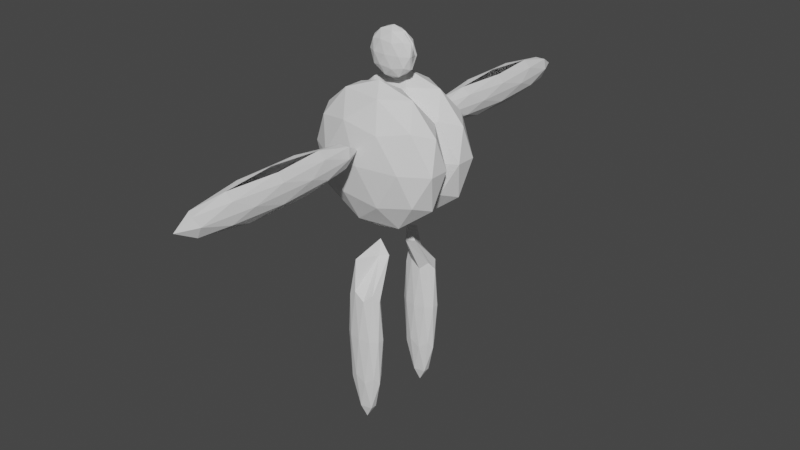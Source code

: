 # Source: something6.blend  (saved by Blender 2.92.15; exported with 4.5.12 LTS)
import bpy
from mathutils import Matrix  # noqa: F401  (used for matrix-valued properties, if any)

bpy.ops.wm.read_factory_settings(use_empty=True)
scene = bpy.context.scene
scene.name = 'Scene'

# ---- collections
col_mesh = bpy.data.collections.new('Mesh'); scene.collection.children.link(col_mesh)
col_rig = bpy.data.collections.new('Rig'); scene.collection.children.link(col_rig)
col_collision = bpy.data.collections.new('Collision'); scene.collection.children.link(col_collision)
col_extras = bpy.data.collections.new('Extras'); scene.collection.children.link(col_extras)

# ---- materials (node trees are filled in below, after node groups)
mat_ground = bpy.data.materials.new('Ground')

# ---- material node trees

# ---- world
world_world = bpy.data.worlds.new('World'); scene.world = world_world
world_world.use_nodes = True; world_world.node_tree.nodes.clear()
_N = world_world.node_tree.nodes; _L = world_world.node_tree.links
n0 = _N.new('ShaderNodeOutputWorld'); n0.name = 'World Output'; n0.location = (300, 300)
n1 = _N.new('ShaderNodeBackground'); n1.name = 'Background'; n1.location = (10, 300)
n1.inputs[0].default_value = (0.05088, 0.05088, 0.05088, 1.0)
_L.new(n1.outputs[0], n0.inputs[0])
n0.is_active_output = True
world_world.color = (0.05088, 0.05088, 0.05088)
world_world.use_sun_shadow = False
world_world.sun_shadow_jitter_overblur = 0.0

# ---- meshes
me_rat3 = bpy.data.meshes.new('rat3')
me_rat3.from_pydata([(-0.03375, -2.132, -0.06808), (0.1142, -2.894, 0.08475), (-0.09027, -3.366, 0.08475), (-0.2167, -2.132, 0.08475), (-0.09027, -0.8976, 0.08475), (0.1142, -1.369, 0.08475), (0.02277, -3.366, 0.332), (-0.1817, -2.894, 0.332), (-0.1817, -1.369, 0.332), (0.02277, -0.8976, 0.332), (0.1492, -2.132, 0.332), (-0.03375, -2.132, 0.4849), (-0.08751, -0.958, 0.3537), (-0.03375, -0.681, 0.2084), (-0.0005257, -2.857, 0.4436), (-0.08751, -3.305, 0.3537), (-0.0005257, -1.406, 0.4436), (-0.1207, -2.58, 0.4436), (0.1607, -2.58, 0.2084), (0.02001, -3.305, 0.06304), (0.1607, -1.683, 0.2084), (-0.06697, -2.857, -0.02679), (-0.06697, -1.406, -0.02679), (0.1402, -2.132, 0.06304), (0.05323, -2.58, -0.02679), (-0.154, -0.958, 0.2084), (0.02001, -0.958, 0.06304), (-0.2282, -2.58, 0.2084), (-0.154, -3.305, 0.2084), (-0.03375, -3.582, 0.2084), (-0.1745, -2.857, 0.06304), (0.05323, -1.683, -0.02679), (-0.2282, -1.683, 0.2084), (0.08646, -0.958, 0.2084), (-0.1207, -1.683, 0.4436), (0.07377, -2.132, 0.4436), (-0.2077, -2.132, 0.3537), (0.107, -1.406, 0.3537), (0.107, -2.857, 0.3537), (-0.1745, -1.406, 0.06304), (0.08646, -3.305, 0.2084), (-0.1413, -2.132, -0.02679), (-0.03375, -0.01744, 0.9563), (0.2086, -0.09889, 1.141), (-0.1263, -0.1492, 1.141), (-0.3333, -0.01744, 1.141), (-0.1263, 0.1144, 1.141), (0.2086, 0.06401, 1.141), (0.0588, -0.1492, 1.441), (-0.2761, -0.09889, 1.441), (-0.2761, 0.06401, 1.441), (0.0588, 0.1144, 1.441), (0.2658, -0.01744, 1.441), (-0.03375, -0.01744, 1.626), (-0.1218, 0.1079, 1.467), (-0.03375, 0.1375, 1.291), (0.02065, -0.09491, 1.576), (-0.1218, -0.1428, 1.467), (0.02065, 0.06002, 1.576), (-0.1762, -0.06532, 1.576), (0.2847, -0.06532, 1.291), (0.05428, -0.1428, 1.115), (0.2847, 0.03044, 1.291), (-0.08815, -0.09491, 1.006), (-0.08815, 0.06002, 1.006), (0.2511, -0.01744, 1.115), (0.1087, -0.06532, 1.006), (-0.2306, 0.1079, 1.291), (0.05428, 0.1079, 1.115), (-0.3522, -0.06532, 1.291), (-0.2306, -0.1428, 1.291), (-0.03375, -0.1724, 1.291), (-0.2642, -0.09491, 1.115), (0.1087, 0.03043, 1.006), (-0.3522, 0.03044, 1.291), (0.1631, 0.1079, 1.291), (-0.1762, 0.03043, 1.576), (0.1423, -0.01744, 1.576), (-0.3186, -0.01744, 1.467), (0.1967, 0.06003, 1.467), (0.1967, -0.09491, 1.467), (-0.2642, 0.06003, 1.115), (0.1631, -0.1428, 1.291), (-0.2098, -0.01744, 1.006), (-0.5595, -0.2691, -0.8507), (0.554, -0.6434, 0.0), (-0.7219, -0.03778, -0.5257), (0.6544, -0.5005, 0.5257), (0.6544, -0.03778, 0.5257), (-0.8844, -0.2691, 0.5257), (0.492, -0.2691, 0.8507), (-0.4591, -0.1261, 0.8507), (0.554, 0.1052, 0.0), (-0.9848, -0.1261, 0.0), (0.3916, -0.1261, -0.8507), (-0.7219, -0.5005, -0.5257), (-0.03375, -0.7318, 0.0), (-0.6215, -0.6434, 0.0), (-0.9848, -0.4121, 0.0), (0.2291, 0.1052, -0.5257), (-0.6215, 0.1052, 0.0), (0.3916, -0.4121, -0.8507), (0.8169, -0.2691, -0.5257), (-0.1962, -0.03778, -0.8507), (-0.1962, -0.5005, -0.8507), (0.9173, -0.1261, 0.0), (0.2291, -0.6434, -0.5257), (0.9173, -0.4121, 0.0), (-0.4591, -0.4121, 0.8507), (0.1287, -0.03778, 0.8507), (-0.2966, -0.6434, 0.5257), (0.1287, -0.5005, 0.8507), (-0.03375, 0.1936, 0.0), (-0.2966, 0.1052, 0.5257), (-0.03375, -0.2691, 1.0), (0.8607, -0.2691, 0.4472), (0.2426, 0.1245, 0.4472), (-0.7574, -0.02588, 0.4472), (-0.7574, -0.5124, 0.4472), (0.2426, -0.6627, 0.4472), (0.6899, -0.02588, -0.4472), (-0.3101, 0.1245, -0.4472), (-0.9282, -0.2691, -0.4472), (-0.3101, -0.6627, -0.4472), (0.6899, -0.5124, -0.4472), (-0.03375, -0.2691, -1.0), (-0.1783, -0.5834, -3.656), (0.1279, -0.7065, -2.521), (-0.223, -0.5073, -3.223), (0.1555, -0.6595, -1.82), (0.1555, -0.5073, -1.82), (-0.2677, -0.5834, -1.82), (0.1108, -0.2691, -1.387), (-0.1507, -0.5364, -1.387), (0.1279, -0.4602, -2.521), (-0.2953, -0.5364, -2.521), (0.08322, -0.5364, -3.656), (-0.223, -0.6595, -3.223), (-0.03375, -0.7356, -2.521), (-0.1954, -0.7065, -2.521), (-0.2953, -0.6304, -2.521), (0.03854, -0.4602, -3.223), (-0.1954, -0.4602, -2.521), (0.08322, -0.6304, -3.656), (0.2002, -0.5834, -3.223), (-0.07843, -0.5073, -3.656), (-0.07843, -0.6595, -3.656), (0.2278, -0.5364, -2.521), (0.03854, -0.7065, -3.223), (0.2278, -0.6304, -2.521), (-0.1507, -0.6304, -1.387), (0.01093, -0.193, -1.387), (-0.106, -0.7065, -1.82), (0.01093, -0.3452, -1.387), (-0.03375, -0.4312, -2.521), (-0.106, -0.4602, -1.82), (-0.03375, -0.2691, -1.187), (0.2122, -0.5834, -1.925), (0.04226, -0.4539, -1.925), (-0.2328, -0.5034, -1.925), (-0.2328, -0.6634, -1.925), (0.04226, -0.7129, -1.925), (0.1653, -0.5034, -3.118), (-0.1098, -0.4539, -3.118), (-0.2797, -0.5834, -3.118), (-0.1098, -0.7129, -3.118), (0.1653, -0.6634, -3.118), (-0.03375, -0.5834, -3.855), (-0.03375, 2.132, -0.06808), (0.1142, 2.894, 0.08475), (-0.09027, 3.366, 0.08475), (-0.2167, 2.132, 0.08475), (-0.09027, 0.8976, 0.08475), (0.1142, 1.369, 0.08475), (0.02277, 3.366, 0.332), (-0.1817, 2.894, 0.332), (-0.1817, 1.369, 0.332), (0.02277, 0.8976, 0.332), (0.1492, 2.132, 0.332), (-0.03375, 2.132, 0.4849), (-0.08751, 0.958, 0.3537), (-0.03375, 0.681, 0.2084), (-0.0005257, 2.857, 0.4436), (-0.08751, 3.305, 0.3537), (-0.0005257, 1.406, 0.4436), (-0.1207, 2.58, 0.4436), (0.1607, 2.58, 0.2084), (0.02001, 3.305, 0.06304), (0.1607, 1.683, 0.2084), (-0.06697, 2.857, -0.02679), (-0.06697, 1.406, -0.02679), (0.1402, 2.132, 0.06304), (0.05323, 2.58, -0.02679), (-0.154, 0.958, 0.2084), (0.02001, 0.958, 0.06304), (-0.2282, 2.58, 0.2084), (-0.154, 3.305, 0.2084), (-0.03375, 3.582, 0.2084), (-0.1745, 2.857, 0.06304), (0.05323, 1.683, -0.02679), (-0.2282, 1.683, 0.2084), (0.08646, 0.958, 0.2084), (-0.1207, 1.683, 0.4436), (0.07377, 2.132, 0.4436), (-0.2077, 2.132, 0.3537), (0.107, 1.406, 0.3537), (0.107, 2.857, 0.3537), (-0.1745, 1.406, 0.06304), (0.08646, 3.305, 0.2084), (-0.1413, 2.132, -0.02679), (-0.03375, 0.01744, 0.9563), (0.2086, 0.09889, 1.141), (-0.1263, 0.1492, 1.141), (-0.3333, 0.01744, 1.141), (-0.1263, -0.1144, 1.141), (0.2086, -0.06401, 1.141), (0.0588, 0.1492, 1.441), (-0.2761, 0.09889, 1.441), (-0.2761, -0.06401, 1.441), (0.0588, -0.1144, 1.441), (0.2658, 0.01744, 1.441), (-0.03375, 0.01744, 1.626), (-0.1218, -0.1079, 1.467), (-0.03375, -0.1375, 1.291), (0.02065, 0.09491, 1.576), (-0.1218, 0.1428, 1.467), (0.02065, -0.06002, 1.576), (-0.1762, 0.06532, 1.576), (0.2847, 0.06532, 1.291), (0.05428, 0.1428, 1.115), (0.2847, -0.03044, 1.291), (-0.08815, 0.09491, 1.006), (-0.08815, -0.06002, 1.006), (0.2511, 0.01744, 1.115), (0.1087, 0.06532, 1.006), (-0.2306, -0.1079, 1.291), (0.05428, -0.1079, 1.115), (-0.3522, 0.06532, 1.291), (-0.2306, 0.1428, 1.291), (-0.03375, 0.1724, 1.291), (-0.2642, 0.09491, 1.115), (0.1087, -0.03043, 1.006), (-0.3522, -0.03044, 1.291), (0.1631, -0.1079, 1.291), (-0.1762, -0.03043, 1.576), (0.1423, 0.01744, 1.576), (-0.3186, 0.01744, 1.467), (0.1967, -0.06003, 1.467), (0.1967, 0.09491, 1.467), (-0.2642, -0.06003, 1.115), (0.1631, 0.1428, 1.291), (-0.2098, 0.01744, 1.006), (-0.5595, 0.2691, -0.8507), (0.554, 0.6434, 0.0), (-0.7219, 0.03778, -0.5257), (0.6544, 0.5005, 0.5257), (0.6544, 0.03778, 0.5257), (-0.8844, 0.2691, 0.5257), (0.492, 0.2691, 0.8507), (-0.4591, 0.1261, 0.8507), (0.554, -0.1052, 0.0), (-0.9848, 0.1261, 0.0), (0.3916, 0.1261, -0.8507), (-0.7219, 0.5005, -0.5257), (-0.03375, 0.7318, 0.0), (-0.6215, 0.6434, 0.0), (-0.9848, 0.4121, 0.0), (0.2291, -0.1052, -0.5257), (-0.6215, -0.1052, 0.0), (0.3916, 0.4121, -0.8507), (0.8169, 0.2691, -0.5257), (-0.1962, 0.03778, -0.8507), (-0.1962, 0.5005, -0.8507), (0.9173, 0.1261, 0.0), (0.2291, 0.6434, -0.5257), (0.9173, 0.4121, 0.0), (-0.4591, 0.4121, 0.8507), (0.1287, 0.03778, 0.8507), (-0.2966, 0.6434, 0.5257), (0.1287, 0.5005, 0.8507), (-0.03375, -0.1936, 0.0), (-0.2966, -0.1052, 0.5257), (-0.03375, 0.2691, 1.0), (0.8607, 0.2691, 0.4472), (0.2426, -0.1245, 0.4472), (-0.7574, 0.02588, 0.4472), (-0.7574, 0.5124, 0.4472), (0.2426, 0.6627, 0.4472), (0.6899, 0.02588, -0.4472), (-0.3101, -0.1245, -0.4472), (-0.9282, 0.2691, -0.4472), (-0.3101, 0.6627, -0.4472), (0.6899, 0.5124, -0.4472), (-0.03375, 0.2691, -1.0), (-0.1783, 0.5834, -3.656), (0.1279, 0.7065, -2.521), (-0.223, 0.5073, -3.223), (0.1555, 0.6595, -1.82), (0.1555, 0.5073, -1.82), (-0.2677, 0.5834, -1.82), (0.1108, 0.2691, -1.387), (-0.1507, 0.5364, -1.387), (0.1279, 0.4602, -2.521), (-0.2953, 0.5364, -2.521), (0.08322, 0.5364, -3.656), (-0.223, 0.6595, -3.223), (-0.03375, 0.7356, -2.521), (-0.1954, 0.7065, -2.521), (-0.2953, 0.6304, -2.521), (0.03854, 0.4602, -3.223), (-0.1954, 0.4602, -2.521), (0.08322, 0.6304, -3.656), (0.2002, 0.5834, -3.223), (-0.07843, 0.5073, -3.656), (-0.07843, 0.6595, -3.656), (0.2278, 0.5364, -2.521), (0.03854, 0.7065, -3.223), (0.2278, 0.6304, -2.521), (-0.1507, 0.6304, -1.387), (0.01093, 0.193, -1.387), (-0.106, 0.7065, -1.82), (0.01093, 0.3452, -1.387), (-0.03375, 0.4312, -2.521), (-0.106, 0.4602, -1.82), (-0.03375, 0.2691, -1.187), (0.2122, 0.5834, -1.925), (0.04226, 0.4539, -1.925), (-0.2328, 0.5034, -1.925), (-0.2328, 0.6634, -1.925), (0.04226, 0.7129, -1.925), (0.1653, 0.5034, -3.118), (-0.1098, 0.4539, -3.118), (-0.2797, 0.5834, -3.118), (-0.1098, 0.7129, -3.118), (0.1653, 0.6634, -3.118), (-0.03375, 0.5834, -3.855)], [], [(0, 41, 22), (2, 19, 29), (0, 21, 41), (1, 23, 18), (0, 24, 21), (1, 18, 40), (5, 26, 33), (1, 24, 23), (0, 22, 31), (4, 25, 13), (3, 27, 32), (3, 30, 27), (4, 39, 25), (27, 30, 28), (13, 25, 12), (41, 30, 3), (27, 28, 7), (10, 37, 35), (5, 33, 20), (41, 21, 30), (7, 15, 17), (9, 12, 16), (13, 12, 9), (6, 38, 14), (8, 36, 34), (30, 2, 28), (2, 29, 28), (18, 20, 10), (25, 8, 12), (22, 41, 39), (31, 22, 26), (39, 3, 32), (24, 1, 19), (25, 32, 8), (23, 24, 31), (32, 27, 36), (22, 4, 26), (22, 39, 4), (31, 26, 5), (24, 0, 31), (23, 31, 5), (18, 23, 20), (25, 39, 32), (21, 2, 30), (41, 3, 39), (18, 10, 38), (29, 40, 6), (32, 36, 8), (28, 29, 15), (27, 7, 36), (29, 19, 40), (40, 38, 6), (14, 38, 35), (23, 5, 20), (40, 18, 38), (33, 26, 13), (26, 4, 13), (21, 24, 19), (33, 9, 37), (19, 1, 40), (21, 19, 2), (16, 12, 34), (35, 37, 16), (34, 17, 11), (28, 15, 7), (34, 36, 17), (15, 6, 14), (20, 33, 37), (20, 37, 10), (33, 13, 9), (29, 6, 15), (12, 8, 34), (17, 15, 14), (38, 10, 35), (37, 9, 16), (16, 34, 11), (17, 14, 11), (42, 66, 63), (48, 80, 56), (47, 68, 75), (83, 72, 45), (55, 54, 51), (69, 72, 70), (69, 70, 49), (67, 50, 54), (49, 57, 59), (83, 63, 72), (43, 60, 82), (36, 7, 17), (55, 67, 54), (47, 75, 62), (45, 69, 74), (44, 71, 70), (64, 81, 46), (51, 54, 58), (45, 72, 69), (65, 73, 47), (73, 68, 47), (50, 78, 76), (60, 62, 52), (72, 44, 70), (83, 45, 81), (52, 79, 77), (67, 81, 74), (66, 42, 73), (64, 46, 68), (65, 66, 73), (73, 64, 68), (63, 44, 72), (70, 57, 49), (66, 43, 61), (82, 60, 80), (56, 80, 77), (75, 68, 55), (74, 69, 78), (68, 46, 55), (75, 51, 79), (70, 71, 57), (81, 45, 74), (46, 67, 55), (63, 66, 61), (74, 78, 50), (67, 74, 50), (60, 65, 62), (64, 83, 81), (71, 48, 57), (42, 63, 83), (57, 48, 56), (69, 49, 78), (59, 57, 56), (56, 77, 53), (62, 79, 52), (76, 59, 53), (75, 55, 51), (62, 75, 79), (80, 52, 77), (77, 58, 53), (59, 56, 53), (79, 51, 58), (58, 76, 53), (58, 54, 76), (78, 49, 59), (89, 118, 108), (91, 89, 108), (113, 117, 91), (90, 88, 109), (91, 108, 114), (109, 91, 114), (109, 113, 91), (77, 79, 58), (43, 66, 65), (90, 109, 114), (71, 82, 48), (76, 78, 59), (88, 116, 109), (54, 50, 76), (87, 115, 90), (42, 64, 73), (105, 92, 88), (65, 47, 62), (110, 119, 111), (108, 111, 114), (111, 90, 114), (92, 112, 116), (108, 110, 111), (105, 88, 115), (96, 119, 110), (97, 110, 118), (92, 116, 88), (97, 96, 110), (92, 99, 112), (99, 121, 112), (111, 87, 90), (85, 107, 87), (85, 87, 119), (96, 106, 85), (104, 106, 123), (106, 124, 85), (102, 120, 105), (96, 85, 119), (98, 118, 89), (46, 81, 67), (107, 115, 87), (61, 43, 82), (93, 89, 117), (104, 101, 106), (93, 98, 89), (107, 102, 105), (101, 124, 106), (100, 93, 117), (63, 61, 44), (103, 84, 86), (86, 122, 93), (84, 122, 86), (104, 123, 95), (103, 86, 121), (103, 121, 99), (94, 103, 99), (101, 125, 94), (100, 86, 93), (94, 99, 120), (102, 94, 120), (102, 101, 94), (107, 105, 115), (42, 83, 64), (115, 88, 90), (117, 89, 91), (95, 123, 97), (116, 113, 109), (119, 87, 111), (118, 110, 108), (84, 104, 95), (43, 65, 60), (98, 95, 97), (71, 61, 82), (100, 117, 113), (112, 113, 116), (84, 95, 122), (120, 92, 105), (112, 100, 113), (98, 97, 118), (123, 96, 97), (120, 99, 92), (122, 98, 93), (125, 101, 104), (124, 107, 85), (123, 106, 96), (124, 102, 107), (125, 84, 103), (121, 86, 100), (125, 103, 94), (124, 101, 102), (125, 104, 84), (121, 100, 112), (44, 61, 71), (122, 95, 98), (82, 80, 48), (60, 52, 80), (131, 160, 150), (133, 131, 150), (155, 159, 133), (132, 130, 151), (133, 150, 156), (151, 133, 156), (151, 155, 133), (132, 151, 156), (130, 158, 151), (129, 157, 132), (147, 134, 130), (152, 161, 153), (150, 153, 156), (153, 132, 156), (134, 154, 158), (150, 152, 153), (147, 130, 157), (138, 161, 152), (139, 152, 160), (134, 158, 130), (139, 138, 152), (134, 141, 154), (141, 163, 154), (153, 129, 132), (127, 149, 129), (127, 129, 161), (138, 148, 127), (146, 148, 165), (148, 166, 127), (144, 162, 147), (138, 127, 161), (140, 160, 131), (149, 157, 129), (135, 131, 159), (146, 143, 148), (135, 140, 131), (149, 144, 147), (143, 166, 148), (142, 135, 159), (145, 126, 128), (128, 164, 135), (126, 164, 128), (146, 165, 137), (145, 128, 163), (145, 163, 141), (136, 145, 141), (143, 167, 136), (142, 128, 135), (136, 141, 162), (144, 136, 162), (144, 143, 136), (149, 147, 157), (157, 130, 132), (159, 131, 133), (137, 165, 139), (158, 155, 151), (161, 129, 153), (160, 152, 150), (126, 146, 137), (140, 137, 139), (142, 159, 155), (154, 155, 158), (126, 137, 164), (162, 134, 147), (154, 142, 155), (140, 139, 160), (165, 138, 139), (162, 141, 134), (164, 140, 135), (167, 143, 146), (166, 149, 127), (165, 148, 138), (166, 144, 149), (167, 126, 145), (163, 128, 142), (167, 145, 136), (166, 143, 144), (167, 146, 126), (163, 142, 154), (164, 137, 140), (168, 190, 209), (170, 197, 187), (168, 209, 189), (169, 186, 191), (168, 189, 192), (169, 208, 186), (173, 201, 194), (169, 191, 192), (168, 199, 190), (172, 181, 193), (171, 200, 195), (171, 195, 198), (172, 193, 207), (195, 196, 198), (181, 180, 193), (209, 171, 198), (195, 175, 196), (178, 203, 205), (173, 188, 201), (209, 198, 189), (175, 185, 183), (177, 184, 180), (181, 177, 180), (174, 182, 206), (176, 202, 204), (198, 196, 170), (170, 196, 197), (186, 178, 188), (193, 180, 176), (190, 207, 209), (199, 194, 190), (207, 200, 171), (192, 187, 169), (193, 176, 200), (191, 199, 192), (200, 204, 195), (190, 194, 172), (190, 172, 207), (199, 173, 194), (192, 199, 168), (191, 173, 199), (186, 188, 191), (193, 200, 207), (189, 198, 170), (209, 207, 171), (186, 206, 178), (197, 174, 208), (200, 176, 204), (196, 183, 197), (195, 204, 175), (197, 208, 187), (208, 174, 206), (182, 203, 206), (191, 188, 173), (208, 206, 186), (201, 181, 194), (194, 181, 172), (189, 187, 192), (201, 205, 177), (187, 208, 169), (189, 170, 187), (184, 202, 180), (203, 184, 205), (202, 179, 185), (196, 175, 183), (202, 185, 204), (183, 182, 174), (188, 205, 201), (188, 178, 205), (201, 177, 181), (197, 183, 174), (180, 202, 176), (185, 182, 183), (206, 203, 178), (205, 184, 177), (184, 179, 202), (185, 179, 182), (210, 231, 234), (216, 224, 248), (215, 243, 236), (251, 213, 240), (223, 219, 222), (237, 238, 240), (237, 217, 238), (235, 222, 218), (217, 227, 225), (251, 240, 231), (211, 250, 228), (204, 185, 175), (223, 222, 235), (215, 230, 243), (213, 242, 237), (212, 238, 239), (232, 214, 249), (219, 226, 222), (213, 237, 240), (233, 215, 241), (241, 215, 236), (218, 244, 246), (228, 220, 230), (240, 238, 212), (251, 249, 213), (220, 245, 247), (235, 242, 249), (234, 241, 210), (232, 236, 214), (233, 241, 234), (241, 236, 232), (231, 240, 212), (238, 217, 225), (234, 229, 211), (250, 248, 228), (224, 245, 248), (243, 223, 236), (242, 246, 237), (236, 223, 214), (243, 247, 219), (238, 225, 239), (249, 242, 213), (214, 223, 235), (231, 229, 234), (242, 218, 246), (235, 218, 242), (228, 230, 233), (232, 249, 251), (239, 225, 216), (210, 251, 231), (225, 224, 216), (237, 246, 217), (227, 224, 225), (224, 221, 245), (230, 220, 247), (244, 221, 227), (243, 219, 223), (230, 247, 243), (248, 245, 220), (245, 221, 226), (227, 221, 224), (247, 226, 219), (226, 221, 244), (226, 244, 222), (246, 227, 217), (257, 276, 286), (259, 276, 257), (281, 259, 285), (258, 277, 256), (259, 282, 276), (277, 282, 259), (277, 259, 281), (245, 226, 247), (211, 233, 234), (258, 282, 277), (239, 216, 250), (244, 227, 246), (256, 277, 284), (222, 244, 218), (255, 258, 283), (210, 241, 232), (273, 256, 260), (233, 230, 215), (278, 279, 287), (276, 282, 279), (279, 282, 258), (260, 284, 280), (276, 279, 278), (273, 283, 256), (264, 278, 287), (265, 286, 278), (260, 256, 284), (265, 278, 264), (260, 280, 267), (267, 280, 289), (279, 258, 255), (253, 255, 275), (253, 287, 255), (264, 253, 274), (272, 291, 274), (274, 253, 292), (270, 273, 288), (264, 287, 253), (266, 257, 286), (214, 235, 249), (275, 255, 283), (229, 250, 211), (261, 285, 257), (272, 274, 269), (261, 257, 266), (275, 273, 270), (269, 274, 292), (268, 285, 261), (231, 212, 229), (271, 254, 252), (254, 261, 290), (252, 254, 290), (272, 263, 291), (271, 289, 254), (271, 267, 289), (262, 267, 271), (269, 262, 293), (268, 261, 254), (262, 288, 267), (270, 288, 262), (270, 262, 269), (275, 283, 273), (210, 232, 251), (283, 258, 256), (285, 259, 257), (263, 265, 291), (284, 277, 281), (287, 279, 255), (286, 276, 278), (252, 263, 272), (211, 228, 233), (266, 265, 263), (239, 250, 229), (268, 281, 285), (280, 284, 281), (252, 290, 263), (288, 273, 260), (280, 281, 268), (266, 286, 265), (291, 265, 264), (288, 260, 267), (290, 261, 266), (293, 272, 269), (292, 253, 275), (291, 264, 274), (292, 275, 270), (293, 271, 252), (289, 268, 254), (293, 262, 271), (292, 270, 269), (293, 252, 272), (289, 280, 268), (212, 239, 229), (290, 266, 263), (250, 216, 248), (228, 248, 220), (299, 318, 328), (301, 318, 299), (323, 301, 327), (300, 319, 298), (301, 324, 318), (319, 324, 301), (319, 301, 323), (300, 324, 319), (298, 319, 326), (297, 300, 325), (315, 298, 302), (320, 321, 329), (318, 324, 321), (321, 324, 300), (302, 326, 322), (318, 321, 320), (315, 325, 298), (306, 320, 329), (307, 328, 320), (302, 298, 326), (307, 320, 306), (302, 322, 309), (309, 322, 331), (321, 300, 297), (295, 297, 317), (295, 329, 297), (306, 295, 316), (314, 333, 316), (316, 295, 334), (312, 315, 330), (306, 329, 295), (308, 299, 328), (317, 297, 325), (303, 327, 299), (314, 316, 311), (303, 299, 308), (317, 315, 312), (311, 316, 334), (310, 327, 303), (313, 296, 294), (296, 303, 332), (294, 296, 332), (314, 305, 333), (313, 331, 296), (313, 309, 331), (304, 309, 313), (311, 304, 335), (310, 303, 296), (304, 330, 309), (312, 330, 304), (312, 304, 311), (317, 325, 315), (325, 300, 298), (327, 301, 299), (305, 307, 333), (326, 319, 323), (329, 321, 297), (328, 318, 320), (294, 305, 314), (308, 307, 305), (310, 323, 327), (322, 326, 323), (294, 332, 305), (330, 315, 302), (322, 323, 310), (308, 328, 307), (333, 307, 306), (330, 302, 309), (332, 303, 308), (335, 314, 311), (334, 295, 317), (333, 306, 316), (334, 317, 312), (335, 313, 294), (331, 310, 296), (335, 304, 313), (334, 312, 311), (335, 294, 314), (331, 322, 310), (332, 308, 305)])
_uv = me_rat3.uv_layers.new(name='UVMap')
_uv.uv.foreach_set('vector', [0.2727, 0.0, 0.2273, 0.07873, 0.3182, 0.07873, 0.9091, 0.1575, 0.8182, 0.1575, 0.8636, 0.2362, 0.09091, 0.0, 0.04545, 0.07873, 0.1364, 0.07873, 0.7273, 0.1575, 0.6364, 0.1575, 0.6818, 0.2362, 0.8182, 0.0, 0.7727, 0.07873, 0.8636, 0.07873, 0.7273, 0.1575, 0.6818, 0.2362, 0.7727, 0.2362, 0.5455, 0.1575, 0.4545, 0.1575, 0.5, 0.2362, 0.7273, 0.1575, 0.6818, 0.07873, 0.6364, 0.1575, 0.4545, 0.0, 0.4091, 0.07873, 0.5, 0.07873, 0.3636, 0.1575, 0.3182, 0.2362, 0.4091, 0.2362, 0.1818, 0.1575, 0.1364, 0.2362, 0.2273, 0.2362, 0.1818, 0.1575, 0.09091, 0.1575, 0.1364, 0.2362, 0.3636, 0.1575, 0.2727, 0.1575, 0.3182, 0.2362, 0.1364, 0.2362, 0.09091, 0.1575, 0.04545, 0.2362, 0.4091, 0.2362, 0.3182, 0.2362, 0.3636, 0.3149, 0.1364, 0.07873, 0.09091, 0.1575, 0.1818, 0.1575, 0.1364, 0.2362, 0.04545, 0.2362, 0.09091, 0.3149, 0.6364, 0.3149, 0.5455, 0.3149, 0.5909, 0.3937, 0.5455, 0.1575, 0.5, 0.2362, 0.5909, 0.2362, 0.1364, 0.07873, 0.04545, 0.07873, 0.09091, 0.1575, 1.0, 0.3149, 0.9091, 0.3149, 0.9545, 0.3937, 0.4545, 0.3149, 0.3636, 0.3149, 0.4091, 0.3937, 0.4091, 0.2362, 0.3636, 0.3149, 0.4545, 0.3149, 0.8182, 0.3149, 0.7273, 0.3149, 0.7727, 0.3937, 0.2727, 0.3149, 0.1818, 0.3149, 0.2273, 0.3937, 0.09091, 0.1575, 0.0, 0.1575, 0.04545, 0.2362, 0.9091, 0.1575, 0.8636, 0.2362, 0.9545, 0.2362, 0.6818, 0.2362, 0.5909, 0.2362, 0.6364, 0.3149, 0.3182, 0.2362, 0.2727, 0.3149, 0.3636, 0.3149, 0.3182, 0.07873, 0.2273, 0.07873, 0.2727, 0.1575, 0.5, 0.07873, 0.4091, 0.07873, 0.4545, 0.1575, 0.2727, 0.1575, 0.1818, 0.1575, 0.2273, 0.2362, 0.7727, 0.07873, 0.7273, 0.1575, 0.8182, 0.1575, 0.3182, 0.2362, 0.2273, 0.2362, 0.2727, 0.3149, 0.6364, 0.1575, 0.6818, 0.07873, 0.5909, 0.07873, 0.2273, 0.2362, 0.1364, 0.2362, 0.1818, 0.3149, 0.4091, 0.07873, 0.3636, 0.1575, 0.4545, 0.1575, 0.3182, 0.07873, 0.2727, 0.1575, 0.3636, 0.1575, 0.5, 0.07873, 0.4545, 0.1575, 0.5455, 0.1575, 0.6818, 0.07873, 0.6364, 0.0, 0.5909, 0.07873, 0.6364, 0.1575, 0.5909, 0.07873, 0.5455, 0.1575, 0.6818, 0.2362, 0.6364, 0.1575, 0.5909, 0.2362, 0.3182, 0.2362, 0.2727, 0.1575, 0.2273, 0.2362, 0.04545, 0.07873, 0.0, 0.1575, 0.09091, 0.1575, 0.2273, 0.07873, 0.1818, 0.1575, 0.2727, 0.1575, 0.6818, 0.2362, 0.6364, 0.3149, 0.7273, 0.3149, 0.8636, 0.2362, 0.7727, 0.2362, 0.8182, 0.3149, 0.2273, 0.2362, 0.1818, 0.3149, 0.2727, 0.3149, 0.9545, 0.2362, 0.8636, 0.2362, 0.9091, 0.3149, 0.1364, 0.2362, 0.09091, 0.3149, 0.1818, 0.3149, 0.8636, 0.2362, 0.8182, 0.1575, 0.7727, 0.2362, 0.7727, 0.2362, 0.7273, 0.3149, 0.8182, 0.3149, 0.7727, 0.3937, 0.7273, 0.3149, 0.6818, 0.3937, 0.6364, 0.1575, 0.5455, 0.1575, 0.5909, 0.2362, 0.7727, 0.2362, 0.6818, 0.2362, 0.7273, 0.3149, 0.5, 0.2362, 0.4545, 0.1575, 0.4091, 0.2362, 0.4545, 0.1575, 0.3636, 0.1575, 0.4091, 0.2362, 0.8636, 0.07873, 0.7727, 0.07873, 0.8182, 0.1575, 0.5, 0.2362, 0.4545, 0.3149, 0.5455, 0.3149, 0.8182, 0.1575, 0.7273, 0.1575, 0.7727, 0.2362, 0.8636, 0.07873, 0.8182, 0.1575, 0.9091, 0.1575, 0.4091, 0.3937, 0.3636, 0.3149, 0.3182, 0.3937, 0.5909, 0.3937, 0.5455, 0.3149, 0.5, 0.3937, 0.2273, 0.3937, 0.1364, 0.3937, 0.1818, 0.4724, 0.9545, 0.2362, 0.9091, 0.3149, 1.0, 0.3149, 0.2273, 0.3937, 0.1818, 0.3149, 0.1364, 0.3937, 0.9091, 0.3149, 0.8182, 0.3149, 0.8636, 0.3937, 0.5909, 0.2362, 0.5, 0.2362, 0.5455, 0.3149, 0.5909, 0.2362, 0.5455, 0.3149, 0.6364, 0.3149, 0.5, 0.2362, 0.4091, 0.2362, 0.4545, 0.3149, 0.8636, 0.2362, 0.8182, 0.3149, 0.9091, 0.3149, 0.3636, 0.3149, 0.2727, 0.3149, 0.3182, 0.3937, 0.9545, 0.3937, 0.9091, 0.3149, 0.8636, 0.3937, 0.7273, 0.3149, 0.6364, 0.3149, 0.6818, 0.3937, 0.5455, 0.3149, 0.4545, 0.3149, 0.5, 0.3937, 0.4091, 0.3937, 0.3182, 0.3937, 0.3636, 0.4724, 0.9545, 0.3937, 0.8636, 0.3937, 0.9091, 0.4724, 0.8182, 0.0, 0.7727, 0.07873, 0.8636, 0.07873, 0.8182, 0.3149, 0.7273, 0.3149, 0.7727, 0.3937, 0.5455, 0.1575, 0.4545, 0.1575, 0.5, 0.2362, 0.1364, 0.07873, 0.09091, 0.1575, 0.1818, 0.1575, 0.4091, 0.2362, 0.3636, 0.3149, 0.4545, 0.3149, 0.1364, 0.2362, 0.09091, 0.1575, 0.04545, 0.2362, 0.1364, 0.2362, 0.04545, 0.2362, 0.09091, 0.3149, 0.3182, 0.2362, 0.2727, 0.3149, 0.3636, 0.3149, 1.0, 0.3149, 0.9091, 0.3149, 0.9545, 0.3937, 0.1364, 0.07873, 0.04545, 0.07873, 0.09091, 0.1575, 0.7273, 0.1575, 0.6818, 0.2362, 0.7727, 0.2362, 0.1818, 0.3149, 0.09091, 0.3149, 0.1364, 0.3937, 0.4091, 0.2362, 0.3182, 0.2362, 0.3636, 0.3149, 0.5455, 0.1575, 0.5, 0.2362, 0.5909, 0.2362, 0.1818, 0.1575, 0.1364, 0.2362, 0.2273, 0.2362, 0.9091, 0.1575, 0.8636, 0.2362, 0.9545, 0.2362, 0.3182, 0.07873, 0.2727, 0.1575, 0.3636, 0.1575, 0.4545, 0.3149, 0.3636, 0.3149, 0.4091, 0.3937, 0.1818, 0.1575, 0.09091, 0.1575, 0.1364, 0.2362, 0.6364, 0.1575, 0.5909, 0.07873, 0.5455, 0.1575, 0.5, 0.07873, 0.4545, 0.1575, 0.5455, 0.1575, 0.2727, 0.3149, 0.1818, 0.3149, 0.2273, 0.3937, 0.6818, 0.2362, 0.5909, 0.2362, 0.6364, 0.3149, 0.09091, 0.1575, 0.0, 0.1575, 0.04545, 0.2362, 0.2273, 0.07873, 0.1818, 0.1575, 0.2727, 0.1575, 0.6364, 0.3149, 0.5455, 0.3149, 0.5909, 0.3937, 0.3182, 0.2362, 0.2727, 0.1575, 0.2273, 0.2362, 0.6818, 0.07873, 0.6364, 0.0, 0.5909, 0.07873, 0.4091, 0.07873, 0.3636, 0.1575, 0.4545, 0.1575, 0.6364, 0.1575, 0.6818, 0.07873, 0.5909, 0.07873, 0.5, 0.07873, 0.4091, 0.07873, 0.4545, 0.1575, 0.04545, 0.07873, 0.0, 0.1575, 0.09091, 0.1575, 0.9545, 0.2362, 0.9091, 0.3149, 1.0, 0.3149, 0.7727, 0.07873, 0.7273, 0.1575, 0.8182, 0.1575, 0.7727, 0.2362, 0.6818, 0.2362, 0.7273, 0.3149, 0.7727, 0.3937, 0.7273, 0.3149, 0.6818, 0.3937, 0.5, 0.2362, 0.4545, 0.1575, 0.4091, 0.2362, 0.2273, 0.2362, 0.1364, 0.2362, 0.1818, 0.3149, 0.4545, 0.1575, 0.3636, 0.1575, 0.4091, 0.2362, 0.5, 0.2362, 0.4545, 0.3149, 0.5455, 0.3149, 0.9545, 0.2362, 0.8636, 0.2362, 0.9091, 0.3149, 0.2727, 0.1575, 0.1818, 0.1575, 0.2273, 0.2362, 0.3636, 0.1575, 0.3182, 0.2362, 0.4091, 0.2362, 0.8636, 0.07873, 0.7727, 0.07873, 0.8182, 0.1575, 0.2273, 0.2362, 0.1818, 0.3149, 0.2727, 0.3149, 0.3182, 0.2362, 0.2273, 0.2362, 0.2727, 0.3149, 0.6818, 0.2362, 0.6364, 0.1575, 0.5909, 0.2362, 0.3182, 0.07873, 0.2273, 0.07873, 0.2727, 0.1575, 0.8636, 0.2362, 0.8182, 0.3149, 0.9091, 0.3149, 0.09091, 0.0, 0.04545, 0.07873, 0.1364, 0.07873, 0.9091, 0.3149, 0.8182, 0.3149, 0.8636, 0.3937, 0.1364, 0.2362, 0.09091, 0.3149, 0.1818, 0.3149, 0.9545, 0.3937, 0.9091, 0.3149, 0.8636, 0.3937, 0.7727, 0.3937, 0.6818, 0.3937, 0.7273, 0.4724, 0.5909, 0.2362, 0.5455, 0.3149, 0.6364, 0.3149, 0.2273, 0.3937, 0.1364, 0.3937, 0.1818, 0.4724, 0.5, 0.2362, 0.4091, 0.2362, 0.4545, 0.3149, 0.5909, 0.2362, 0.5, 0.2362, 0.5455, 0.3149, 0.7273, 0.3149, 0.6364, 0.3149, 0.6818, 0.3937, 0.5909, 0.3937, 0.5, 0.3937, 0.5455, 0.4724, 0.9545, 0.3937, 0.8636, 0.3937, 0.9091, 0.4724, 0.5455, 0.3149, 0.4545, 0.3149, 0.5, 0.3937, 0.4091, 0.3937, 0.3182, 0.3937, 0.3636, 0.4724, 0.4091, 0.3937, 0.3636, 0.3149, 0.3182, 0.3937, 0.1818, 0.3149, 0.09091, 0.3149, 0.1364, 0.3937, 0.1818, 0.3149, 0.09091, 0.3149, 0.1364, 0.3937, 0.2273, 0.3937, 0.1818, 0.3149, 0.1364, 0.3937, 0.3636, 0.3149, 0.2727, 0.3149, 0.3182, 0.3937, 0.5909, 0.3937, 0.5455, 0.3149, 0.5, 0.3937, 0.2273, 0.3937, 0.1364, 0.3937, 0.1818, 0.4724, 0.4091, 0.3937, 0.3182, 0.3937, 0.3636, 0.4724, 0.4091, 0.3937, 0.3636, 0.3149, 0.3182, 0.3937, 0.5909, 0.3937, 0.5455, 0.3149, 0.5, 0.3937, 0.7273, 0.1575, 0.6818, 0.07873, 0.6364, 0.1575, 0.5909, 0.3937, 0.5, 0.3937, 0.5455, 0.4724, 0.8636, 0.2362, 0.7727, 0.2362, 0.8182, 0.3149, 0.2273, 0.3937, 0.1818, 0.3149, 0.1364, 0.3937, 0.5455, 0.3149, 0.4545, 0.3149, 0.5, 0.3937, 0.3636, 0.3149, 0.2727, 0.3149, 0.3182, 0.3937, 0.7273, 0.3149, 0.6364, 0.3149, 0.6818, 0.3937, 0.4545, 0.0, 0.4091, 0.07873, 0.5, 0.07873, 0.5909, 0.2362, 0.5, 0.2362, 0.5455, 0.3149, 0.6364, 0.1575, 0.5455, 0.1575, 0.5909, 0.2362, 0.9091, 0.3149, 0.8182, 0.3149, 0.8636, 0.3937, 0.9545, 0.3937, 0.8636, 0.3937, 0.9091, 0.4724, 0.7727, 0.3937, 0.6818, 0.3937, 0.7273, 0.4724, 0.5, 0.2362, 0.4091, 0.2362, 0.4545, 0.3149, 0.9545, 0.3937, 0.9091, 0.3149, 0.8636, 0.3937, 0.5909, 0.2362, 0.5455, 0.3149, 0.6364, 0.3149, 0.8636, 0.2362, 0.8182, 0.3149, 0.9091, 0.3149, 0.9545, 0.2362, 0.9091, 0.3149, 1.0, 0.3149, 0.5, 0.2362, 0.4545, 0.3149, 0.5455, 0.3149, 0.9545, 0.2362, 0.8636, 0.2362, 0.9091, 0.3149, 0.5, 0.2362, 0.4545, 0.1575, 0.4091, 0.2362, 0.4545, 0.1575, 0.3636, 0.1575, 0.4091, 0.2362, 0.7727, 0.3937, 0.7273, 0.3149, 0.6818, 0.3937, 0.7727, 0.2362, 0.6818, 0.2362, 0.7273, 0.3149, 0.7727, 0.2362, 0.7273, 0.3149, 0.8182, 0.3149, 0.8636, 0.2362, 0.8182, 0.1575, 0.7727, 0.2362, 0.8636, 0.07873, 0.8182, 0.1575, 0.9091, 0.1575, 0.8182, 0.1575, 0.7273, 0.1575, 0.7727, 0.2362, 0.6364, 0.1575, 0.5455, 0.1575, 0.5909, 0.2362, 0.8636, 0.2362, 0.7727, 0.2362, 0.8182, 0.3149, 0.1364, 0.2362, 0.09091, 0.3149, 0.1818, 0.3149, 0.3636, 0.1575, 0.2727, 0.1575, 0.3182, 0.2362, 0.6818, 0.2362, 0.6364, 0.3149, 0.7273, 0.3149, 0.8182, 0.1575, 0.7273, 0.1575, 0.7727, 0.2362, 0.2273, 0.2362, 0.1818, 0.3149, 0.2727, 0.3149, 0.8636, 0.07873, 0.7727, 0.07873, 0.8182, 0.1575, 0.2273, 0.2362, 0.1364, 0.2362, 0.1818, 0.3149, 0.6818, 0.2362, 0.6364, 0.1575, 0.5909, 0.2362, 0.7727, 0.07873, 0.7273, 0.1575, 0.8182, 0.1575, 0.3182, 0.2362, 0.2273, 0.2362, 0.2727, 0.3149, 0.8636, 0.07873, 0.8182, 0.1575, 0.9091, 0.1575, 0.3182, 0.07873, 0.2273, 0.07873, 0.2727, 0.1575, 0.2727, 0.1575, 0.1818, 0.1575, 0.2273, 0.2362, 0.2273, 0.07873, 0.1818, 0.1575, 0.2727, 0.1575, 0.04545, 0.07873, 0.0, 0.1575, 0.09091, 0.1575, 0.3182, 0.07873, 0.2727, 0.1575, 0.3636, 0.1575, 0.4091, 0.07873, 0.3636, 0.1575, 0.4545, 0.1575, 0.5, 0.07873, 0.4091, 0.07873, 0.4545, 0.1575, 0.6818, 0.07873, 0.6364, 0.0, 0.5909, 0.07873, 0.3182, 0.2362, 0.2727, 0.1575, 0.2273, 0.2362, 0.5, 0.07873, 0.4545, 0.1575, 0.5455, 0.1575, 0.6364, 0.1575, 0.5909, 0.07873, 0.5455, 0.1575, 0.6364, 0.1575, 0.6818, 0.07873, 0.5909, 0.07873, 0.6818, 0.2362, 0.5909, 0.2362, 0.6364, 0.3149, 0.2727, 0.0, 0.2273, 0.07873, 0.3182, 0.07873, 0.6364, 0.3149, 0.5455, 0.3149, 0.5909, 0.3937, 0.2727, 0.3149, 0.1818, 0.3149, 0.2273, 0.3937, 0.09091, 0.1575, 0.0, 0.1575, 0.04545, 0.2362, 0.4545, 0.3149, 0.3636, 0.3149, 0.4091, 0.3937, 0.8182, 0.3149, 0.7273, 0.3149, 0.7727, 0.3937, 1.0, 0.3149, 0.9091, 0.3149, 0.9545, 0.3937, 0.1364, 0.07873, 0.04545, 0.07873, 0.09091, 0.1575, 0.7273, 0.1575, 0.6364, 0.1575, 0.6818, 0.2362, 0.1364, 0.2362, 0.09091, 0.1575, 0.04545, 0.2362, 0.8636, 0.2362, 0.8182, 0.1575, 0.7727, 0.2362, 0.3182, 0.2362, 0.2727, 0.3149, 0.3636, 0.3149, 0.4091, 0.2362, 0.3636, 0.3149, 0.4545, 0.3149, 0.1364, 0.07873, 0.09091, 0.1575, 0.1818, 0.1575, 0.5455, 0.1575, 0.5, 0.2362, 0.5909, 0.2362, 0.4091, 0.2362, 0.3182, 0.2362, 0.3636, 0.3149, 0.1364, 0.2362, 0.04545, 0.2362, 0.09091, 0.3149, 0.9091, 0.1575, 0.8636, 0.2362, 0.9545, 0.2362, 0.5455, 0.1575, 0.4545, 0.1575, 0.5, 0.2362, 0.1818, 0.1575, 0.1364, 0.2362, 0.2273, 0.2362, 0.8182, 0.0, 0.7727, 0.07873, 0.8636, 0.07873, 0.7273, 0.1575, 0.6818, 0.2362, 0.7727, 0.2362, 0.9091, 0.1575, 0.8182, 0.1575, 0.8636, 0.2362, 0.7273, 0.1575, 0.6364, 0.1575, 0.6818, 0.2362, 0.2727, 0.0, 0.2273, 0.07873, 0.3182, 0.07873, 0.3636, 0.1575, 0.2727, 0.1575, 0.3182, 0.2362, 0.4545, 0.0, 0.4091, 0.07873, 0.5, 0.07873, 0.7273, 0.1575, 0.6818, 0.07873, 0.6364, 0.1575, 0.09091, 0.0, 0.04545, 0.07873, 0.1364, 0.07873, 0.3636, 0.1575, 0.3182, 0.2362, 0.4091, 0.2362, 0.9091, 0.1575, 0.8182, 0.1575, 0.8636, 0.2362, 0.1818, 0.1575, 0.09091, 0.1575, 0.1364, 0.2362, 0.7727, 0.2362, 0.7273, 0.3149, 0.8182, 0.3149, 0.6818, 0.2362, 0.6364, 0.3149, 0.7273, 0.3149, 0.1818, 0.3149, 0.09091, 0.3149, 0.1364, 0.3937, 0.2273, 0.3937, 0.1818, 0.3149, 0.1364, 0.3937, 0.3636, 0.3149, 0.2727, 0.3149, 0.3182, 0.3937, 0.5909, 0.3937, 0.5455, 0.3149, 0.5, 0.3937, 0.2273, 0.3937, 0.1364, 0.3937, 0.1818, 0.4724, 0.4091, 0.3937, 0.3182, 0.3937, 0.3636, 0.4724, 0.4091, 0.3937, 0.3636, 0.3149, 0.3182, 0.3937, 0.5909, 0.3937, 0.5, 0.3937, 0.5455, 0.4724, 0.5455, 0.3149, 0.4545, 0.3149, 0.5, 0.3937, 0.7273, 0.3149, 0.6364, 0.3149, 0.6818, 0.3937, 0.5909, 0.2362, 0.5, 0.2362, 0.5455, 0.3149, 0.9091, 0.3149, 0.8182, 0.3149, 0.8636, 0.3937, 0.9545, 0.3937, 0.8636, 0.3937, 0.9091, 0.4724, 0.7727, 0.3937, 0.6818, 0.3937, 0.7273, 0.4724, 0.5, 0.2362, 0.4091, 0.2362, 0.4545, 0.3149, 0.9545, 0.3937, 0.9091, 0.3149, 0.8636, 0.3937, 0.5909, 0.2362, 0.5455, 0.3149, 0.6364, 0.3149, 0.8636, 0.2362, 0.8182, 0.3149, 0.9091, 0.3149, 0.9545, 0.2362, 0.9091, 0.3149, 1.0, 0.3149, 0.5, 0.2362, 0.4545, 0.3149, 0.5455, 0.3149, 0.9545, 0.2362, 0.8636, 0.2362, 0.9091, 0.3149, 0.5, 0.2362, 0.4545, 0.1575, 0.4091, 0.2362, 0.4545, 0.1575, 0.3636, 0.1575, 0.4091, 0.2362, 0.7727, 0.3937, 0.7273, 0.3149, 0.6818, 0.3937, 0.7727, 0.2362, 0.6818, 0.2362, 0.7273, 0.3149, 0.7727, 0.2362, 0.7273, 0.3149, 0.8182, 0.3149, 0.8636, 0.2362, 0.8182, 0.1575, 0.7727, 0.2362, 0.8636, 0.07873, 0.8182, 0.1575, 0.9091, 0.1575, 0.8182, 0.1575, 0.7273, 0.1575, 0.7727, 0.2362, 0.6364, 0.1575, 0.5455, 0.1575, 0.5909, 0.2362, 0.8636, 0.2362, 0.7727, 0.2362, 0.8182, 0.3149, 0.1364, 0.2362, 0.09091, 0.3149, 0.1818, 0.3149, 0.6818, 0.2362, 0.6364, 0.3149, 0.7273, 0.3149, 0.2273, 0.2362, 0.1818, 0.3149, 0.2727, 0.3149, 0.8636, 0.07873, 0.7727, 0.07873, 0.8182, 0.1575, 0.2273, 0.2362, 0.1364, 0.2362, 0.1818, 0.3149, 0.6818, 0.2362, 0.6364, 0.1575, 0.5909, 0.2362, 0.7727, 0.07873, 0.7273, 0.1575, 0.8182, 0.1575, 0.3182, 0.2362, 0.2273, 0.2362, 0.2727, 0.3149, 0.3182, 0.07873, 0.2273, 0.07873, 0.2727, 0.1575, 0.2727, 0.1575, 0.1818, 0.1575, 0.2273, 0.2362, 0.2273, 0.07873, 0.1818, 0.1575, 0.2727, 0.1575, 0.04545, 0.07873, 0.0, 0.1575, 0.09091, 0.1575, 0.3182, 0.07873, 0.2727, 0.1575, 0.3636, 0.1575, 0.4091, 0.07873, 0.3636, 0.1575, 0.4545, 0.1575, 0.5, 0.07873, 0.4091, 0.07873, 0.4545, 0.1575, 0.6818, 0.07873, 0.6364, 0.0, 0.5909, 0.07873, 0.3182, 0.2362, 0.2727, 0.1575, 0.2273, 0.2362, 0.5, 0.07873, 0.4545, 0.1575, 0.5455, 0.1575, 0.6364, 0.1575, 0.5909, 0.07873, 0.5455, 0.1575, 0.6364, 0.1575, 0.6818, 0.07873, 0.5909, 0.07873, 0.6818, 0.2362, 0.5909, 0.2362, 0.6364, 0.3149, 0.6364, 0.3149, 0.5455, 0.3149, 0.5909, 0.3937, 0.2727, 0.3149, 0.1818, 0.3149, 0.2273, 0.3937, 0.09091, 0.1575, 0.0, 0.1575, 0.04545, 0.2362, 0.4545, 0.3149, 0.3636, 0.3149, 0.4091, 0.3937, 0.8182, 0.3149, 0.7273, 0.3149, 0.7727, 0.3937, 1.0, 0.3149, 0.9091, 0.3149, 0.9545, 0.3937, 0.1364, 0.07873, 0.04545, 0.07873, 0.09091, 0.1575, 0.1364, 0.2362, 0.09091, 0.1575, 0.04545, 0.2362, 0.3182, 0.2362, 0.2727, 0.3149, 0.3636, 0.3149, 0.4091, 0.2362, 0.3636, 0.3149, 0.4545, 0.3149, 0.1364, 0.07873, 0.09091, 0.1575, 0.1818, 0.1575, 0.5455, 0.1575, 0.5, 0.2362, 0.5909, 0.2362, 0.4091, 0.2362, 0.3182, 0.2362, 0.3636, 0.3149, 0.1364, 0.2362, 0.04545, 0.2362, 0.09091, 0.3149, 0.9091, 0.1575, 0.8636, 0.2362, 0.9545, 0.2362, 0.5455, 0.1575, 0.4545, 0.1575, 0.5, 0.2362, 0.1818, 0.1575, 0.1364, 0.2362, 0.2273, 0.2362, 0.8182, 0.0, 0.7727, 0.07873, 0.8636, 0.07873, 0.7273, 0.1575, 0.6818, 0.2362, 0.7727, 0.2362, 0.9091, 0.1575, 0.8182, 0.1575, 0.8636, 0.2362, 0.7273, 0.1575, 0.6364, 0.1575, 0.6818, 0.2362, 0.2727, 0.0, 0.2273, 0.07873, 0.3182, 0.07873, 0.3636, 0.1575, 0.2727, 0.1575, 0.3182, 0.2362, 0.4545, 0.0, 0.4091, 0.07873, 0.5, 0.07873, 0.7273, 0.1575, 0.6818, 0.07873, 0.6364, 0.1575, 0.09091, 0.0, 0.04545, 0.07873, 0.1364, 0.07873, 0.3636, 0.1575, 0.3182, 0.2362, 0.4091, 0.2362, 0.1818, 0.1575, 0.09091, 0.1575, 0.1364, 0.2362, 0.2727, 0.0, 0.3182, 0.07873, 0.2273, 0.07873, 0.9091, 0.1575, 0.8636, 0.2362, 0.8182, 0.1575, 0.09091, 0.0, 0.1364, 0.07873, 0.04545, 0.07873, 0.7273, 0.1575, 0.6818, 0.2362, 0.6364, 0.1575, 0.8182, 0.0, 0.8636, 0.07873, 0.7727, 0.07873, 0.7273, 0.1575, 0.7727, 0.2362, 0.6818, 0.2362, 0.5455, 0.1575, 0.5, 0.2362, 0.4545, 0.1575, 0.7273, 0.1575, 0.6364, 0.1575, 0.6818, 0.07873, 0.4545, 0.0, 0.5, 0.07873, 0.4091, 0.07873, 0.3636, 0.1575, 0.4091, 0.2362, 0.3182, 0.2362, 0.1818, 0.1575, 0.2273, 0.2362, 0.1364, 0.2362, 0.1818, 0.1575, 0.1364, 0.2362, 0.09091, 0.1575, 0.3636, 0.1575, 0.3182, 0.2362, 0.2727, 0.1575, 0.1364, 0.2362, 0.04545, 0.2362, 0.09091, 0.1575, 0.4091, 0.2362, 0.3636, 0.3149, 0.3182, 0.2362, 0.1364, 0.07873, 0.1818, 0.1575, 0.09091, 0.1575, 0.1364, 0.2362, 0.09091, 0.3149, 0.04545, 0.2362, 0.6364, 0.3149, 0.5909, 0.3937, 0.5455, 0.3149, 0.5455, 0.1575, 0.5909, 0.2362, 0.5, 0.2362, 0.1364, 0.07873, 0.09091, 0.1575, 0.04545, 0.07873, 1.0, 0.3149, 0.9545, 0.3937, 0.9091, 0.3149, 0.4545, 0.3149, 0.4091, 0.3937, 0.3636, 0.3149, 0.4091, 0.2362, 0.4545, 0.3149, 0.3636, 0.3149, 0.8182, 0.3149, 0.7727, 0.3937, 0.7273, 0.3149, 0.2727, 0.3149, 0.2273, 0.3937, 0.1818, 0.3149, 0.09091, 0.1575, 0.04545, 0.2362, 0.0, 0.1575, 0.9091, 0.1575, 0.9545, 0.2362, 0.8636, 0.2362, 0.6818, 0.2362, 0.6364, 0.3149, 0.5909, 0.2362, 0.3182, 0.2362, 0.3636, 0.3149, 0.2727, 0.3149, 0.3182, 0.07873, 0.2727, 0.1575, 0.2273, 0.07873, 0.5, 0.07873, 0.4545, 0.1575, 0.4091, 0.07873, 0.2727, 0.1575, 0.2273, 0.2362, 0.1818, 0.1575, 0.7727, 0.07873, 0.8182, 0.1575, 0.7273, 0.1575, 0.3182, 0.2362, 0.2727, 0.3149, 0.2273, 0.2362, 0.6364, 0.1575, 0.5909, 0.07873, 0.6818, 0.07873, 0.2273, 0.2362, 0.1818, 0.3149, 0.1364, 0.2362, 0.4091, 0.07873, 0.4545, 0.1575, 0.3636, 0.1575, 0.3182, 0.07873, 0.3636, 0.1575, 0.2727, 0.1575, 0.5, 0.07873, 0.5455, 0.1575, 0.4545, 0.1575, 0.6818, 0.07873, 0.5909, 0.07873, 0.6364, 0.0, 0.6364, 0.1575, 0.5455, 0.1575, 0.5909, 0.07873, 0.6818, 0.2362, 0.5909, 0.2362, 0.6364, 0.1575, 0.3182, 0.2362, 0.2273, 0.2362, 0.2727, 0.1575, 0.04545, 0.07873, 0.09091, 0.1575, 0.0, 0.1575, 0.2273, 0.07873, 0.2727, 0.1575, 0.1818, 0.1575, 0.6818, 0.2362, 0.7273, 0.3149, 0.6364, 0.3149, 0.8636, 0.2362, 0.8182, 0.3149, 0.7727, 0.2362, 0.2273, 0.2362, 0.2727, 0.3149, 0.1818, 0.3149, 0.9545, 0.2362, 0.9091, 0.3149, 0.8636, 0.2362, 0.1364, 0.2362, 0.1818, 0.3149, 0.09091, 0.3149, 0.8636, 0.2362, 0.7727, 0.2362, 0.8182, 0.1575, 0.7727, 0.2362, 0.8182, 0.3149, 0.7273, 0.3149, 0.7727, 0.3937, 0.6818, 0.3937, 0.7273, 0.3149, 0.6364, 0.1575, 0.5909, 0.2362, 0.5455, 0.1575, 0.7727, 0.2362, 0.7273, 0.3149, 0.6818, 0.2362, 0.5, 0.2362, 0.4091, 0.2362, 0.4545, 0.1575, 0.4545, 0.1575, 0.4091, 0.2362, 0.3636, 0.1575, 0.8636, 0.07873, 0.8182, 0.1575, 0.7727, 0.07873, 0.5, 0.2362, 0.5455, 0.3149, 0.4545, 0.3149, 0.8182, 0.1575, 0.7727, 0.2362, 0.7273, 0.1575, 0.8636, 0.07873, 0.9091, 0.1575, 0.8182, 0.1575, 0.4091, 0.3937, 0.3182, 0.3937, 0.3636, 0.3149, 0.5909, 0.3937, 0.5, 0.3937, 0.5455, 0.3149, 0.2273, 0.3937, 0.1818, 0.4724, 0.1364, 0.3937, 0.9545, 0.2362, 1.0, 0.3149, 0.9091, 0.3149, 0.2273, 0.3937, 0.1364, 0.3937, 0.1818, 0.3149, 0.9091, 0.3149, 0.8636, 0.3937, 0.8182, 0.3149, 0.5909, 0.2362, 0.5455, 0.3149, 0.5, 0.2362, 0.5909, 0.2362, 0.6364, 0.3149, 0.5455, 0.3149, 0.5, 0.2362, 0.4545, 0.3149, 0.4091, 0.2362, 0.8636, 0.2362, 0.9091, 0.3149, 0.8182, 0.3149, 0.3636, 0.3149, 0.3182, 0.3937, 0.2727, 0.3149, 0.9545, 0.3937, 0.8636, 0.3937, 0.9091, 0.3149, 0.7273, 0.3149, 0.6818, 0.3937, 0.6364, 0.3149, 0.5455, 0.3149, 0.5, 0.3937, 0.4545, 0.3149, 0.4091, 0.3937, 0.3636, 0.4724, 0.3182, 0.3937, 0.9545, 0.3937, 0.9091, 0.4724, 0.8636, 0.3937, 0.8182, 0.0, 0.8636, 0.07873, 0.7727, 0.07873, 0.8182, 0.3149, 0.7727, 0.3937, 0.7273, 0.3149, 0.5455, 0.1575, 0.5, 0.2362, 0.4545, 0.1575, 0.1364, 0.07873, 0.1818, 0.1575, 0.09091, 0.1575, 0.4091, 0.2362, 0.4545, 0.3149, 0.3636, 0.3149, 0.1364, 0.2362, 0.04545, 0.2362, 0.09091, 0.1575, 0.1364, 0.2362, 0.09091, 0.3149, 0.04545, 0.2362, 0.3182, 0.2362, 0.3636, 0.3149, 0.2727, 0.3149, 1.0, 0.3149, 0.9545, 0.3937, 0.9091, 0.3149, 0.1364, 0.07873, 0.09091, 0.1575, 0.04545, 0.07873, 0.7273, 0.1575, 0.7727, 0.2362, 0.6818, 0.2362, 0.1818, 0.3149, 0.1364, 0.3937, 0.09091, 0.3149, 0.4091, 0.2362, 0.3636, 0.3149, 0.3182, 0.2362, 0.5455, 0.1575, 0.5909, 0.2362, 0.5, 0.2362, 0.1818, 0.1575, 0.2273, 0.2362, 0.1364, 0.2362, 0.9091, 0.1575, 0.9545, 0.2362, 0.8636, 0.2362, 0.3182, 0.07873, 0.3636, 0.1575, 0.2727, 0.1575, 0.4545, 0.3149, 0.4091, 0.3937, 0.3636, 0.3149, 0.1818, 0.1575, 0.1364, 0.2362, 0.09091, 0.1575, 0.6364, 0.1575, 0.5455, 0.1575, 0.5909, 0.07873, 0.5, 0.07873, 0.5455, 0.1575, 0.4545, 0.1575, 0.2727, 0.3149, 0.2273, 0.3937, 0.1818, 0.3149, 0.6818, 0.2362, 0.6364, 0.3149, 0.5909, 0.2362, 0.09091, 0.1575, 0.04545, 0.2362, 0.0, 0.1575, 0.2273, 0.07873, 0.2727, 0.1575, 0.1818, 0.1575, 0.6364, 0.3149, 0.5909, 0.3937, 0.5455, 0.3149, 0.3182, 0.2362, 0.2273, 0.2362, 0.2727, 0.1575, 0.6818, 0.07873, 0.5909, 0.07873, 0.6364, 0.0, 0.4091, 0.07873, 0.4545, 0.1575, 0.3636, 0.1575, 0.6364, 0.1575, 0.5909, 0.07873, 0.6818, 0.07873, 0.5, 0.07873, 0.4545, 0.1575, 0.4091, 0.07873, 0.04545, 0.07873, 0.09091, 0.1575, 0.0, 0.1575, 0.9545, 0.2362, 1.0, 0.3149, 0.9091, 0.3149, 0.7727, 0.07873, 0.8182, 0.1575, 0.7273, 0.1575, 0.7727, 0.2362, 0.7273, 0.3149, 0.6818, 0.2362, 0.7727, 0.3937, 0.6818, 0.3937, 0.7273, 0.3149, 0.5, 0.2362, 0.4091, 0.2362, 0.4545, 0.1575, 0.2273, 0.2362, 0.1818, 0.3149, 0.1364, 0.2362, 0.4545, 0.1575, 0.4091, 0.2362, 0.3636, 0.1575, 0.5, 0.2362, 0.5455, 0.3149, 0.4545, 0.3149, 0.9545, 0.2362, 0.9091, 0.3149, 0.8636, 0.2362, 0.2727, 0.1575, 0.2273, 0.2362, 0.1818, 0.1575, 0.3636, 0.1575, 0.4091, 0.2362, 0.3182, 0.2362, 0.8636, 0.07873, 0.8182, 0.1575, 0.7727, 0.07873, 0.2273, 0.2362, 0.2727, 0.3149, 0.1818, 0.3149, 0.3182, 0.2362, 0.2727, 0.3149, 0.2273, 0.2362, 0.6818, 0.2362, 0.5909, 0.2362, 0.6364, 0.1575, 0.3182, 0.07873, 0.2727, 0.1575, 0.2273, 0.07873, 0.8636, 0.2362, 0.9091, 0.3149, 0.8182, 0.3149, 0.09091, 0.0, 0.1364, 0.07873, 0.04545, 0.07873, 0.9091, 0.3149, 0.8636, 0.3937, 0.8182, 0.3149, 0.1364, 0.2362, 0.1818, 0.3149, 0.09091, 0.3149, 0.9545, 0.3937, 0.8636, 0.3937, 0.9091, 0.3149, 0.7727, 0.3937, 0.7273, 0.4724, 0.6818, 0.3937, 0.5909, 0.2362, 0.6364, 0.3149, 0.5455, 0.3149, 0.2273, 0.3937, 0.1818, 0.4724, 0.1364, 0.3937, 0.5, 0.2362, 0.4545, 0.3149, 0.4091, 0.2362, 0.5909, 0.2362, 0.5455, 0.3149, 0.5, 0.2362, 0.7273, 0.3149, 0.6818, 0.3937, 0.6364, 0.3149, 0.5909, 0.3937, 0.5455, 0.4724, 0.5, 0.3937, 0.9545, 0.3937, 0.9091, 0.4724, 0.8636, 0.3937, 0.5455, 0.3149, 0.5, 0.3937, 0.4545, 0.3149, 0.4091, 0.3937, 0.3636, 0.4724, 0.3182, 0.3937, 0.4091, 0.3937, 0.3182, 0.3937, 0.3636, 0.3149, 0.1818, 0.3149, 0.1364, 0.3937, 0.09091, 0.3149, 0.1818, 0.3149, 0.1364, 0.3937, 0.09091, 0.3149, 0.2273, 0.3937, 0.1364, 0.3937, 0.1818, 0.3149, 0.3636, 0.3149, 0.3182, 0.3937, 0.2727, 0.3149, 0.5909, 0.3937, 0.5, 0.3937, 0.5455, 0.3149, 0.2273, 0.3937, 0.1818, 0.4724, 0.1364, 0.3937, 0.4091, 0.3937, 0.3636, 0.4724, 0.3182, 0.3937, 0.4091, 0.3937, 0.3182, 0.3937, 0.3636, 0.3149, 0.5909, 0.3937, 0.5, 0.3937, 0.5455, 0.3149, 0.7273, 0.1575, 0.6364, 0.1575, 0.6818, 0.07873, 0.5909, 0.3937, 0.5455, 0.4724, 0.5, 0.3937, 0.8636, 0.2362, 0.8182, 0.3149, 0.7727, 0.2362, 0.2273, 0.3937, 0.1364, 0.3937, 0.1818, 0.3149, 0.5455, 0.3149, 0.5, 0.3937, 0.4545, 0.3149, 0.3636, 0.3149, 0.3182, 0.3937, 0.2727, 0.3149, 0.7273, 0.3149, 0.6818, 0.3937, 0.6364, 0.3149, 0.4545, 0.0, 0.5, 0.07873, 0.4091, 0.07873, 0.5909, 0.2362, 0.5455, 0.3149, 0.5, 0.2362, 0.6364, 0.1575, 0.5909, 0.2362, 0.5455, 0.1575, 0.9091, 0.3149, 0.8636, 0.3937, 0.8182, 0.3149, 0.9545, 0.3937, 0.9091, 0.4724, 0.8636, 0.3937, 0.7727, 0.3937, 0.7273, 0.4724, 0.6818, 0.3937, 0.5, 0.2362, 0.4545, 0.3149, 0.4091, 0.2362, 0.9545, 0.3937, 0.8636, 0.3937, 0.9091, 0.3149, 0.5909, 0.2362, 0.6364, 0.3149, 0.5455, 0.3149, 0.8636, 0.2362, 0.9091, 0.3149, 0.8182, 0.3149, 0.9545, 0.2362, 1.0, 0.3149, 0.9091, 0.3149, 0.5, 0.2362, 0.5455, 0.3149, 0.4545, 0.3149, 0.9545, 0.2362, 0.9091, 0.3149, 0.8636, 0.2362, 0.5, 0.2362, 0.4091, 0.2362, 0.4545, 0.1575, 0.4545, 0.1575, 0.4091, 0.2362, 0.3636, 0.1575, 0.7727, 0.3937, 0.6818, 0.3937, 0.7273, 0.3149, 0.7727, 0.2362, 0.7273, 0.3149, 0.6818, 0.2362, 0.7727, 0.2362, 0.8182, 0.3149, 0.7273, 0.3149, 0.8636, 0.2362, 0.7727, 0.2362, 0.8182, 0.1575, 0.8636, 0.07873, 0.9091, 0.1575, 0.8182, 0.1575, 0.8182, 0.1575, 0.7727, 0.2362, 0.7273, 0.1575, 0.6364, 0.1575, 0.5909, 0.2362, 0.5455, 0.1575, 0.8636, 0.2362, 0.8182, 0.3149, 0.7727, 0.2362, 0.1364, 0.2362, 0.1818, 0.3149, 0.09091, 0.3149, 0.3636, 0.1575, 0.3182, 0.2362, 0.2727, 0.1575, 0.6818, 0.2362, 0.7273, 0.3149, 0.6364, 0.3149, 0.8182, 0.1575, 0.7727, 0.2362, 0.7273, 0.1575, 0.2273, 0.2362, 0.2727, 0.3149, 0.1818, 0.3149, 0.8636, 0.07873, 0.8182, 0.1575, 0.7727, 0.07873, 0.2273, 0.2362, 0.1818, 0.3149, 0.1364, 0.2362, 0.6818, 0.2362, 0.5909, 0.2362, 0.6364, 0.1575, 0.7727, 0.07873, 0.8182, 0.1575, 0.7273, 0.1575, 0.3182, 0.2362, 0.2727, 0.3149, 0.2273, 0.2362, 0.8636, 0.07873, 0.9091, 0.1575, 0.8182, 0.1575, 0.3182, 0.07873, 0.2727, 0.1575, 0.2273, 0.07873, 0.2727, 0.1575, 0.2273, 0.2362, 0.1818, 0.1575, 0.2273, 0.07873, 0.2727, 0.1575, 0.1818, 0.1575, 0.04545, 0.07873, 0.09091, 0.1575, 0.0, 0.1575, 0.3182, 0.07873, 0.3636, 0.1575, 0.2727, 0.1575, 0.4091, 0.07873, 0.4545, 0.1575, 0.3636, 0.1575, 0.5, 0.07873, 0.4545, 0.1575, 0.4091, 0.07873, 0.6818, 0.07873, 0.5909, 0.07873, 0.6364, 0.0, 0.3182, 0.2362, 0.2273, 0.2362, 0.2727, 0.1575, 0.5, 0.07873, 0.5455, 0.1575, 0.4545, 0.1575, 0.6364, 0.1575, 0.5455, 0.1575, 0.5909, 0.07873, 0.6364, 0.1575, 0.5909, 0.07873, 0.6818, 0.07873, 0.6818, 0.2362, 0.6364, 0.3149, 0.5909, 0.2362, 0.2727, 0.0, 0.3182, 0.07873, 0.2273, 0.07873, 0.6364, 0.3149, 0.5909, 0.3937, 0.5455, 0.3149, 0.2727, 0.3149, 0.2273, 0.3937, 0.1818, 0.3149, 0.09091, 0.1575, 0.04545, 0.2362, 0.0, 0.1575, 0.4545, 0.3149, 0.4091, 0.3937, 0.3636, 0.3149, 0.8182, 0.3149, 0.7727, 0.3937, 0.7273, 0.3149, 1.0, 0.3149, 0.9545, 0.3937, 0.9091, 0.3149, 0.1364, 0.07873, 0.09091, 0.1575, 0.04545, 0.07873, 0.7273, 0.1575, 0.6818, 0.2362, 0.6364, 0.1575, 0.1364, 0.2362, 0.04545, 0.2362, 0.09091, 0.1575, 0.8636, 0.2362, 0.7727, 0.2362, 0.8182, 0.1575, 0.3182, 0.2362, 0.3636, 0.3149, 0.2727, 0.3149, 0.4091, 0.2362, 0.4545, 0.3149, 0.3636, 0.3149, 0.1364, 0.07873, 0.1818, 0.1575, 0.09091, 0.1575, 0.5455, 0.1575, 0.5909, 0.2362, 0.5, 0.2362, 0.4091, 0.2362, 0.3636, 0.3149, 0.3182, 0.2362, 0.1364, 0.2362, 0.09091, 0.3149, 0.04545, 0.2362, 0.9091, 0.1575, 0.9545, 0.2362, 0.8636, 0.2362, 0.5455, 0.1575, 0.5, 0.2362, 0.4545, 0.1575, 0.1818, 0.1575, 0.2273, 0.2362, 0.1364, 0.2362, 0.8182, 0.0, 0.8636, 0.07873, 0.7727, 0.07873, 0.7273, 0.1575, 0.7727, 0.2362, 0.6818, 0.2362, 0.9091, 0.1575, 0.8636, 0.2362, 0.8182, 0.1575, 0.7273, 0.1575, 0.6818, 0.2362, 0.6364, 0.1575, 0.2727, 0.0, 0.3182, 0.07873, 0.2273, 0.07873, 0.3636, 0.1575, 0.3182, 0.2362, 0.2727, 0.1575, 0.4545, 0.0, 0.5, 0.07873, 0.4091, 0.07873, 0.7273, 0.1575, 0.6364, 0.1575, 0.6818, 0.07873, 0.09091, 0.0, 0.1364, 0.07873, 0.04545, 0.07873, 0.3636, 0.1575, 0.4091, 0.2362, 0.3182, 0.2362, 0.9091, 0.1575, 0.8636, 0.2362, 0.8182, 0.1575, 0.1818, 0.1575, 0.1364, 0.2362, 0.09091, 0.1575, 0.7727, 0.2362, 0.8182, 0.3149, 0.7273, 0.3149, 0.6818, 0.2362, 0.7273, 0.3149, 0.6364, 0.3149, 0.1818, 0.3149, 0.1364, 0.3937, 0.09091, 0.3149, 0.2273, 0.3937, 0.1364, 0.3937, 0.1818, 0.3149, 0.3636, 0.3149, 0.3182, 0.3937, 0.2727, 0.3149, 0.5909, 0.3937, 0.5, 0.3937, 0.5455, 0.3149, 0.2273, 0.3937, 0.1818, 0.4724, 0.1364, 0.3937, 0.4091, 0.3937, 0.3636, 0.4724, 0.3182, 0.3937, 0.4091, 0.3937, 0.3182, 0.3937, 0.3636, 0.3149, 0.5909, 0.3937, 0.5455, 0.4724, 0.5, 0.3937, 0.5455, 0.3149, 0.5, 0.3937, 0.4545, 0.3149, 0.7273, 0.3149, 0.6818, 0.3937, 0.6364, 0.3149, 0.5909, 0.2362, 0.5455, 0.3149, 0.5, 0.2362, 0.9091, 0.3149, 0.8636, 0.3937, 0.8182, 0.3149, 0.9545, 0.3937, 0.9091, 0.4724, 0.8636, 0.3937, 0.7727, 0.3937, 0.7273, 0.4724, 0.6818, 0.3937, 0.5, 0.2362, 0.4545, 0.3149, 0.4091, 0.2362, 0.9545, 0.3937, 0.8636, 0.3937, 0.9091, 0.3149, 0.5909, 0.2362, 0.6364, 0.3149, 0.5455, 0.3149, 0.8636, 0.2362, 0.9091, 0.3149, 0.8182, 0.3149, 0.9545, 0.2362, 1.0, 0.3149, 0.9091, 0.3149, 0.5, 0.2362, 0.5455, 0.3149, 0.4545, 0.3149, 0.9545, 0.2362, 0.9091, 0.3149, 0.8636, 0.2362, 0.5, 0.2362, 0.4091, 0.2362, 0.4545, 0.1575, 0.4545, 0.1575, 0.4091, 0.2362, 0.3636, 0.1575, 0.7727, 0.3937, 0.6818, 0.3937, 0.7273, 0.3149, 0.7727, 0.2362, 0.7273, 0.3149, 0.6818, 0.2362, 0.7727, 0.2362, 0.8182, 0.3149, 0.7273, 0.3149, 0.8636, 0.2362, 0.7727, 0.2362, 0.8182, 0.1575, 0.8636, 0.07873, 0.9091, 0.1575, 0.8182, 0.1575, 0.8182, 0.1575, 0.7727, 0.2362, 0.7273, 0.1575, 0.6364, 0.1575, 0.5909, 0.2362, 0.5455, 0.1575, 0.8636, 0.2362, 0.8182, 0.3149, 0.7727, 0.2362, 0.1364, 0.2362, 0.1818, 0.3149, 0.09091, 0.3149, 0.6818, 0.2362, 0.7273, 0.3149, 0.6364, 0.3149, 0.2273, 0.2362, 0.2727, 0.3149, 0.1818, 0.3149, 0.8636, 0.07873, 0.8182, 0.1575, 0.7727, 0.07873, 0.2273, 0.2362, 0.1818, 0.3149, 0.1364, 0.2362, 0.6818, 0.2362, 0.5909, 0.2362, 0.6364, 0.1575, 0.7727, 0.07873, 0.8182, 0.1575, 0.7273, 0.1575, 0.3182, 0.2362, 0.2727, 0.3149, 0.2273, 0.2362, 0.3182, 0.07873, 0.2727, 0.1575, 0.2273, 0.07873, 0.2727, 0.1575, 0.2273, 0.2362, 0.1818, 0.1575, 0.2273, 0.07873, 0.2727, 0.1575, 0.1818, 0.1575, 0.04545, 0.07873, 0.09091, 0.1575, 0.0, 0.1575, 0.3182, 0.07873, 0.3636, 0.1575, 0.2727, 0.1575, 0.4091, 0.07873, 0.4545, 0.1575, 0.3636, 0.1575, 0.5, 0.07873, 0.4545, 0.1575, 0.4091, 0.07873, 0.6818, 0.07873, 0.5909, 0.07873, 0.6364, 0.0, 0.3182, 0.2362, 0.2273, 0.2362, 0.2727, 0.1575, 0.5, 0.07873, 0.5455, 0.1575, 0.4545, 0.1575, 0.6364, 0.1575, 0.5455, 0.1575, 0.5909, 0.07873, 0.6364, 0.1575, 0.5909, 0.07873, 0.6818, 0.07873, 0.6818, 0.2362, 0.6364, 0.3149, 0.5909, 0.2362, 0.6364, 0.3149, 0.5909, 0.3937, 0.5455, 0.3149, 0.2727, 0.3149, 0.2273, 0.3937, 0.1818, 0.3149, 0.09091, 0.1575, 0.04545, 0.2362, 0.0, 0.1575, 0.4545, 0.3149, 0.4091, 0.3937, 0.3636, 0.3149, 0.8182, 0.3149, 0.7727, 0.3937, 0.7273, 0.3149, 1.0, 0.3149, 0.9545, 0.3937, 0.9091, 0.3149, 0.1364, 0.07873, 0.09091, 0.1575, 0.04545, 0.07873, 0.1364, 0.2362, 0.04545, 0.2362, 0.09091, 0.1575, 0.3182, 0.2362, 0.3636, 0.3149, 0.2727, 0.3149, 0.4091, 0.2362, 0.4545, 0.3149, 0.3636, 0.3149, 0.1364, 0.07873, 0.1818, 0.1575, 0.09091, 0.1575, 0.5455, 0.1575, 0.5909, 0.2362, 0.5, 0.2362, 0.4091, 0.2362, 0.3636, 0.3149, 0.3182, 0.2362, 0.1364, 0.2362, 0.09091, 0.3149, 0.04545, 0.2362, 0.9091, 0.1575, 0.9545, 0.2362, 0.8636, 0.2362, 0.5455, 0.1575, 0.5, 0.2362, 0.4545, 0.1575, 0.1818, 0.1575, 0.2273, 0.2362, 0.1364, 0.2362, 0.8182, 0.0, 0.8636, 0.07873, 0.7727, 0.07873, 0.7273, 0.1575, 0.7727, 0.2362, 0.6818, 0.2362, 0.9091, 0.1575, 0.8636, 0.2362, 0.8182, 0.1575, 0.7273, 0.1575, 0.6818, 0.2362, 0.6364, 0.1575, 0.2727, 0.0, 0.3182, 0.07873, 0.2273, 0.07873, 0.3636, 0.1575, 0.3182, 0.2362, 0.2727, 0.1575, 0.4545, 0.0, 0.5, 0.07873, 0.4091, 0.07873, 0.7273, 0.1575, 0.6364, 0.1575, 0.6818, 0.07873, 0.09091, 0.0, 0.1364, 0.07873, 0.04545, 0.07873, 0.3636, 0.1575, 0.4091, 0.2362, 0.3182, 0.2362, 0.1818, 0.1575, 0.1364, 0.2362, 0.09091, 0.1575])
me_rat3.materials.append(mat_ground)
me_rat3.use_remesh_fix_poles = True
me_rat3.use_remesh_preserve_attributes = False
me_rat3.use_mirror_vertex_groups = False
me_rat3.update()
arm_armature = bpy.data.armatures.new('Armature')  # bones are not reproduced

# ---- objects
ob_rat4 = bpy.data.objects.new('rat4', me_rat3)
ob_armature = bpy.data.objects.new('Armature', arm_armature)

# ---- transforms, parenting, visibility, modifiers, constraints
ob_rat4.parent = ob_armature
ob_rat4.location = (0.0, 0.0, 0.0)
ob_rat4.lineart.crease_threshold = 0.0
_vg = ob_rat4.vertex_groups.new(name='Group')
_vg = ob_rat4.vertex_groups.new(name='Bone')
_vg = ob_rat4.vertex_groups.new(name='Bone.001')
for _i, _w in zip([4, 9, 13, 84, 85, 86, 87, 88, 89, 90, 91, 92, 93, 94, 95, 96, 97, 98, 99, 100, 101, 102, 103, 104, 105, 106, 107, 108, 109, 110, 111, 113, 114, 115, 116, 117, 118, 119, 120, 121, 122, 123, 124, 125], [0.05536, 0.03563, 0.8963, 0.8666, 0.7941, 0.6094, 0.4282, 0.2255, 0.3612, 0.1662, 0.1208, 0.1217, 0.5227, 0.7811, 0.8509, 0.9953, 0.7808, 0.6086, 0.05478, 0.1361, 0.9185, 0.7508, 0.8412, 0.9766, 0.5291, 0.9721, 0.6184, 0.1979, 0.01871, 0.4768, 0.174, 0.03777, 0.0748, 0.3954, 0.01021, 0.2572, 0.4645, 0.535, 0.5865, 0.08583, 0.7195, 0.963, 0.8401, 0.9741]): _vg.add([_i], _w, 'REPLACE')
_vg = ob_rat4.vertex_groups.new(name='Bone.002')
for _i, _w in zip([0, 1, 2, 3, 4, 5, 6, 7, 8, 9, 10, 11, 12, 13, 14, 15, 16, 17, 18, 19, 20, 21, 22, 23, 24, 25, 26, 27, 28, 29, 30, 31, 32, 33, 34, 35, 36, 37, 38, 39, 40, 41], [1.0, 1.0, 1.0, 1.0, 0.9446, 0.9989, 1.0, 1.0, 0.9975, 0.9572, 1.0, 1.0, 0.9919, 0.1037, 1.0, 1.0, 0.9992, 1.0, 1.0, 1.0, 1.0, 1.0, 0.9992, 1.0, 1.0, 0.9822, 0.9915, 1.0, 1.0, 1.0, 1.0, 1.0, 1.001, 0.9934, 1.0, 1.0, 1.0, 0.9994, 1.0, 0.9984, 1.0, 1.0]): _vg.add([_i], _w, 'REPLACE')
_vg = ob_rat4.vertex_groups.new(name='Bone.003')
for _i, _w in zip([84, 86, 87, 88, 89, 90, 91, 92, 93, 94, 95, 97, 98, 99, 100, 102, 103, 105, 107, 112, 113, 115, 116, 117, 118, 120, 121, 122, 124, 252, 254, 255, 256, 257, 259, 260, 261, 262, 263, 265, 266, 267, 268, 269, 270, 271, 273, 275, 276, 278, 280, 281, 283, 284, 285, 286, 288, 289, 290, 292, 293], [0.02784, 0.1168, 0.03249, 0.07535, 0.07037, 0.003997, 0.008191, 0.2572, 0.1053, 0.07012, 0.01978, 0.005952, 0.07129, 0.3141, 0.253, 0.06614, 0.05203, 0.1041, 0.06768, 0.3292, 0.04057, 0.06608, 0.03609, 0.09738, 0.04915, 0.1216, 0.3026, 0.07068, 0.02055, 0.1102, 0.1893, 0.01971, 0.07289, 0.0897, 0.01239, 0.2592, 0.1549, 0.07496, 0.07419, 0.0591, 0.1129, 0.3187, 0.2686, 0.002822, 0.06398, 0.2971, 0.1008, 0.06403, 0.001782, 0.007968, 0.3273, 0.04106, 0.06191, 0.03511, 0.1141, 0.06923, 0.1196, 0.321, 0.1326, 0.01626, 0.008117]): _vg.add([_i], _w, 'REPLACE')
_vg = ob_rat4.vertex_groups.new(name='Bone.004')
for _i, _w in zip([84, 86, 87, 88, 89, 90, 91, 92, 93, 94, 95, 97, 98, 99, 100, 102, 103, 105, 107, 112, 113, 115, 116, 117, 118, 120, 121, 122, 124, 252, 254, 255, 256, 257, 259, 260, 261, 262, 263, 265, 266, 267, 268, 269, 270, 271, 273, 275, 276, 278, 280, 281, 283, 284, 285, 286, 288, 289, 290, 292, 293], [0.02784, 0.1168, 0.03249, 0.07535, 0.07037, 0.003997, 0.008191, 0.2572, 0.1053, 0.07012, 0.01978, 0.005952, 0.07129, 0.3141, 0.253, 0.06614, 0.05203, 0.1041, 0.06768, 0.3292, 0.04057, 0.06608, 0.03609, 0.09738, 0.04915, 0.1216, 0.3026, 0.07068, 0.02055, 0.1102, 0.1893, 0.01971, 0.07289, 0.0897, 0.01239, 0.2592, 0.1549, 0.07496, 0.07419, 0.0591, 0.1129, 0.3187, 0.2686, 0.002822, 0.06398, 0.2971, 0.1008, 0.06403, 0.001782, 0.007968, 0.3273, 0.04106, 0.06191, 0.03511, 0.1141, 0.06923, 0.1196, 0.321, 0.1326, 0.01626, 0.008117]): _vg.add([_i], _w, 'REPLACE')
_vg = ob_rat4.vertex_groups.new(name='Bone.005')
for _i, _w in zip([172, 177, 181, 252, 253, 254, 255, 256, 257, 258, 259, 260, 261, 262, 263, 264, 265, 266, 267, 268, 269, 270, 271, 272, 273, 274, 275, 276, 278, 279, 281, 282, 283, 284, 285, 286, 287, 288, 289, 290, 291, 292, 293], [0.01879, 0.06191, 0.4181, 0.6398, 0.806, 0.358, 0.4179, 0.2197, 0.2594, 0.1508, 0.0861, 0.1182, 0.3076, 0.7672, 0.7023, 0.979, 0.6054, 0.4197, 0.03197, 0.07824, 0.912, 0.7586, 0.1066, 0.9367, 0.5386, 0.9693, 0.6257, 0.1545, 0.415, 0.1462, 0.007392, 0.04981, 0.3918, 0.004654, 0.1734, 0.3537, 0.5056, 0.5942, 0.007195, 0.4839, 0.9208, 0.8475, 0.9116]): _vg.add([_i], _w, 'REPLACE')
_vg = ob_rat4.vertex_groups.new(name='Bone.006')
for _i, _w in zip([168, 169, 170, 171, 172, 173, 174, 175, 176, 177, 178, 179, 180, 181, 182, 183, 184, 185, 186, 187, 188, 189, 190, 191, 192, 193, 194, 195, 196, 197, 198, 199, 200, 201, 202, 203, 204, 205, 206, 207, 208, 209, 253, 255, 256, 258, 273, 275, 276, 278, 279, 283, 286, 287], [1.0, 1.0, 1.0, 1.0, 0.9656, 0.9996, 1.0, 1.0, 0.994, 0.9381, 1.0, 1.002, 0.9772, 0.5819, 1.0, 1.0, 0.9963, 1.001, 1.0, 1.0, 1.0, 1.0, 0.9988, 1.0, 1.0, 0.9798, 0.994, 1.001, 1.0, 1.0, 1.0, 1.0, 0.9998, 0.9925, 1.0, 1.0, 1.001, 0.9978, 1.0, 0.9974, 1.0, 1.0, 0.05635, 0.1238, 0.02786, 0.03945, 0.00234, 0.0309, 0.000439, 0.07743, 0.06805, 0.0687, 0.01017, 0.3353]): _vg.add([_i], _w, 'REPLACE')
_vg = ob_rat4.vertex_groups.new(name='Bone.007')
for _i, _w in zip([84, 86, 87, 88, 89, 90, 91, 92, 93, 94, 95, 97, 98, 99, 100, 102, 103, 105, 107, 112, 113, 115, 116, 117, 118, 120, 121, 122, 124, 252, 254, 255, 256, 257, 259, 260, 261, 262, 263, 265, 266, 267, 268, 269, 270, 271, 273, 275, 276, 278, 280, 281, 283, 284, 285, 286, 288, 289, 290, 292, 293], [0.02784, 0.1168, 0.03249, 0.07535, 0.07037, 0.003997, 0.008191, 0.2572, 0.1053, 0.07012, 0.01978, 0.005952, 0.07129, 0.3141, 0.253, 0.06614, 0.05203, 0.1041, 0.06768, 0.3292, 0.04057, 0.06608, 0.03609, 0.09738, 0.04915, 0.1216, 0.3026, 0.07068, 0.02055, 0.1102, 0.1893, 0.01971, 0.07289, 0.0897, 0.01239, 0.2592, 0.1549, 0.07496, 0.07419, 0.0591, 0.1129, 0.3187, 0.2686, 0.002822, 0.06398, 0.2971, 0.1008, 0.06403, 0.001782, 0.007968, 0.3273, 0.04106, 0.06191, 0.03511, 0.1141, 0.06923, 0.1196, 0.321, 0.1326, 0.01626, 0.008117]): _vg.add([_i], _w, 'REPLACE')
_vg = ob_rat4.vertex_groups.new(name='Bone.008')
for _i, _w in zip([85, 86, 87, 88, 89, 90, 91, 92, 93, 95, 97, 98, 100, 102, 105, 107, 108, 109, 110, 111, 113, 114, 115, 116, 117, 118, 119, 120, 122, 124, 252, 253, 254, 255, 256, 257, 258, 259, 260, 261, 263, 265, 266, 268, 270, 273, 275, 276, 277, 278, 279, 281, 282, 283, 284, 285, 286, 287, 288, 290, 291, 292], [0.1317, 0.03035, 0.448, 0.5485, 0.4277, 0.7528, 0.7919, 0.1067, 0.1615, 0.03895, 0.1352, 0.1775, 0.1049, 0.05078, 0.1587, 0.1786, 0.7344, 0.9328, 0.4526, 0.7885, 0.8203, 0.8961, 0.4064, 0.8408, 0.4506, 0.3868, 0.4021, 0.04758, 0.06843, 0.05405, 0.005282, 0.07738, 0.07044, 0.3537, 0.5227, 0.4514, 0.7349, 0.8078, 0.09862, 0.2173, 0.06983, 0.1975, 0.2268, 0.1133, 0.02741, 0.133, 0.1418, 0.7426, 0.9587, 0.4206, 0.7586, 0.8318, 0.9113, 0.3538, 0.8409, 0.4721, 0.4086, 0.1374, 0.03009, 0.1117, 0.001734, 0.0251]): _vg.add([_i], _w, 'REPLACE')
_vg = ob_rat4.vertex_groups.new(name='Bone.009')
_vg.add([42, 43, 44, 45, 46, 47, 48, 49, 50, 51, 52, 53, 54, 55, 56, 57, 58, 59, 60, 61, 62, 63, 64, 65, 66, 67, 68, 69, 70, 71, 72, 73, 74, 75, 76, 77, 78, 79, 80, 81, 82, 83, 210, 211, 212, 213, 214, 215, 216, 217, 218, 219, 220, 221, 222, 223, 224, 225, 226, 227, 228, 229, 230, 231, 232, 233, 234, 235, 236, 237, 238, 239, 240, 241, 242, 243, 244, 245, 246, 247, 248, 249, 250, 251], 1.0, 'REPLACE')
_vg = ob_rat4.vertex_groups.new(name='Bone.011')
for _i, _w in zip([129, 130, 131, 132, 133, 150, 151, 152, 153, 155, 156, 157, 158, 159, 160, 161], [0.6624, 0.6666, 0.5772, 1.005, 0.9548, 0.9356, 1.007, 0.4577, 0.999, 0.8111, 1.001, 0.4517, 0.3113, 0.4488, 0.3407, 0.1006]): _vg.add([_i], _w, 'REPLACE')
_vg = ob_rat4.vertex_groups.new(name='Bone.013')
for _i, _w in zip([126, 127, 128, 129, 130, 131, 133, 134, 135, 136, 137, 138, 139, 140, 141, 142, 143, 144, 145, 146, 147, 148, 149, 150, 152, 154, 155, 157, 158, 159, 160, 161, 162, 163, 164, 165, 166, 167], [1.0, 1.005, 1.0, 0.3376, 0.3334, 0.4228, 0.0404, 1.0, 0.9944, 1.0, 1.0, 1.001, 0.9954, 0.9977, 1.0, 0.996, 1.0, 1.0, 1.0, 1.0, 0.9998, 1.0, 1.001, 0.06435, 0.5423, 0.9995, 0.1889, 0.5483, 0.6887, 0.5512, 0.6593, 0.8994, 1.0, 0.9999, 0.9996, 0.9999, 1.0, 1.0]): _vg.add([_i], _w, 'REPLACE')
_vg = ob_rat4.vertex_groups.new(name='Bone.014')
for _i, _w in zip([297, 298, 299, 300, 301, 318, 319, 320, 321, 323, 324, 325, 326, 327, 328, 329], [0.3865, 0.1608, 0.4388, 0.9565, 0.9332, 0.914, 0.992, 0.4433, 0.9821, 0.7896, 0.9916, 0.1191, 0.1183, 0.3766, 0.2762, 0.1357]): _vg.add([_i], _w, 'REPLACE')
_vg = ob_rat4.vertex_groups.new(name='Bone.015')
for _i, _w in zip([294, 295, 296, 297, 298, 299, 300, 301, 302, 303, 304, 305, 306, 307, 308, 309, 310, 311, 312, 313, 314, 315, 316, 317, 318, 320, 322, 323, 325, 326, 327, 328, 329, 330, 331, 332, 333, 334, 335], [1.0, 1.004, 1.0, 0.6135, 0.8392, 0.5612, 0.03697, 0.06683, 1.0, 0.9945, 1.0, 1.0, 1.001, 0.9972, 0.9971, 1.0, 0.9995, 1.0, 0.9999, 1.0, 1.0, 1.003, 1.0, 1.008, 0.08599, 0.5567, 1.004, 0.2104, 0.8809, 0.8817, 0.6234, 0.7238, 0.8643, 1.0, 1.0, 0.9996, 0.9999, 1.0, 1.0]): _vg.add([_i], _w, 'REPLACE')
_m = ob_rat4.modifiers.new('Armature', 'ARMATURE')
_m.object = ob_armature
ob_armature.location = (-0.08622, -0.5773, -1.354)
ob_armature.lineart.crease_threshold = 0.0

# ---- collection membership
col_mesh.objects.link(ob_rat4)
col_rig.objects.link(ob_armature)

# ---- scene / render settings (as saved in the file)
scene.frame_start = 1; scene.frame_end = 250; scene.frame_set(176)
scene.render.engine = 'BLENDER_EEVEE_NEXT'
scene.cycles.use_denoising = False
scene.cycles.samples = 128
scene.cycles.sampling_pattern = 'TABULATED_SOBOL'
scene.cycles.use_adaptive_sampling = False
scene.cycles.use_light_tree = False
scene.eevee.use_gtao = True
scene.eevee.use_raytracing = True
scene.view_settings.view_transform = 'Filmic'
bpy.context.view_layer.update()

# ---- added for rendering (the .blend has no active camera and no usable light): camera, sun
cam_auto = bpy.data.cameras.new('AutoCamera')
cam_auto.lens = 50.0
cam_auto.sensor_width = 36.0
cam_auto.clip_end = 1000.0
ob_auto_camera = bpy.data.objects.new('AutoCamera', cam_auto)
scene.collection.objects.link(ob_auto_camera)
ob_auto_camera.location = (8.29957, -10.5544, 4.23552)
ob_auto_camera.rotation_euler = (1.09748, -7.21219e-08, 0.694738)
scene.camera = ob_auto_camera
light_auto_sun = bpy.data.lights.new('AutoSun', 'SUN')
light_auto_sun.energy = 3.0
light_auto_sun.angle = 0.0523599
ob_auto_sun = bpy.data.objects.new('AutoSun', light_auto_sun)
scene.collection.objects.link(ob_auto_sun)
ob_auto_sun.rotation_euler = (0.872665, 0.174533, 0.523599)
bpy.context.view_layer.update()
